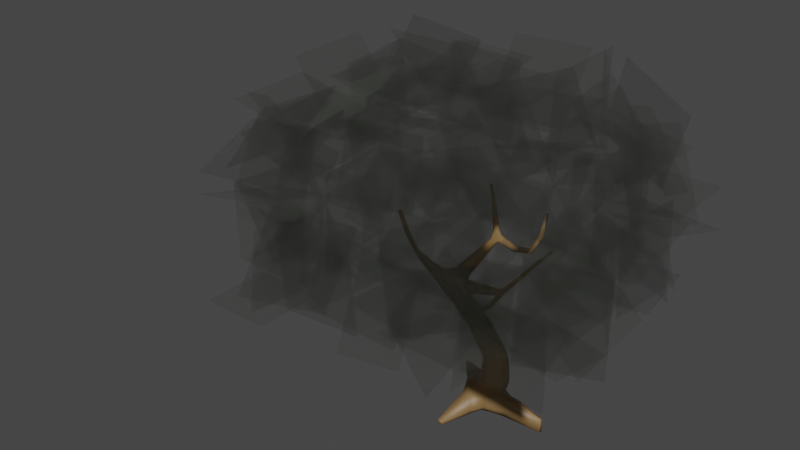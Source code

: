 # Source: Trees.blend  (saved by Blender 3.1.7; exported with 4.5.12 LTS)
import bpy
from mathutils import Matrix  # noqa: F401  (used for matrix-valued properties, if any)

bpy.ops.wm.read_factory_settings(use_empty=True)
scene = bpy.context.scene
scene.name = 'Scene'

# ---- collections
col_collection = bpy.data.collections.new('Collection'); scene.collection.children.link(col_collection)
col_instances = bpy.data.collections.new('Instances'); col_collection.children.link(col_instances)

# ---- images (referenced by path relative to the original .blend; pixels are not part of the script)
import os
ASSET_DIR = os.environ.get("B2B_ASSET_DIR", "")  # directory of the original .blend (textures are referenced by path, not embedded)
HERE = os.path.dirname(os.path.abspath(__file__))  # packed textures are extracted next to this script under _unpacked/

def load_image(name, relpath, width, height, colorspace="sRGB"):
    """Load a texture the original file referenced (path relative to the .blend, or extracted next to this script)."""
    p = next((c for c in (os.path.join(HERE, relpath), os.path.join(ASSET_DIR, relpath)) if relpath and os.path.exists(c)), "")
    if p:
        img = bpy.data.images.load(p, check_existing=True)
        img.name = name
    else:  # same state as the original file: an image datablock whose file is absent (Cycles renders it pink)
        img = bpy.data.images.new(name, width, height)
        img.source = "FILE"
        img.filepath = "//" + (relpath or name)
    img.colorspace_settings.name = colorspace
    return img
img_leaves10_png = load_image('leaves10.png', 'Textures/leaves10.png', 1024, 1024, 'sRGB')
img_leaves02_n_png = load_image('leaves02_N.png', 'leaves02_N.png', 1024, 1024, 'Non-Color')

# ---- materials (node trees are filled in below, after node groups)
mat_wood = bpy.data.materials.new('Wood')
mat_wood.use_transparent_shadow = False
mat_wood.roughness = 0.5
mat_leavespreview = bpy.data.materials.new('LeavesPreview')
mat_leavespreview.alpha_threshold = 0.0
mat_leavespreview.use_transparent_shadow = False
mat_leavespreview.line_color = (0.0, 0.0, 0.0, 1.0)

# ---- node groups
ng_leaves = bpy.data.node_groups.new('Leaves', 'GeometryNodeTree')
_s = ng_leaves.interface.new_socket(name='Geometry', in_out='OUTPUT', socket_type='NodeSocketGeometry')
_s = ng_leaves.interface.new_socket(name='Geometry', in_out='INPUT', socket_type='NodeSocketGeometry')
ng_leaves.is_modifier = True
# nodes of 'Leaves' reference scene objects; filled in after objects exist

# ---- material node trees
mat_wood.use_nodes = True; mat_wood.node_tree.nodes.clear()
_N = mat_wood.node_tree.nodes; _L = mat_wood.node_tree.links
n0 = _N.new('ShaderNodeBsdfPrincipled'); n0.name = 'Principled BSDF'; n0.location = (10, 300)
n0.distribution = 'GGX'
n0.subsurface_method = 'RANDOM_WALK_SKIN'
n0.inputs[0].default_value = (0.214, 0.1275, 0.05102, 1.0)
n0.inputs[3].default_value = 1.45
n0.inputs[27].default_value = (0.0, 0.0, 0.0, 1.0)
n0.inputs[28].default_value = 1.0
n1 = _N.new('ShaderNodeOutputMaterial'); n1.name = 'Material Output'; n1.location = (300, 300)
n2 = _N.new('ShaderNodeNormalMap'); n2.name = 'Normal Map'; n2.location = (-300, -300)
n2.label = 'Normal/Map'
n2.inputs[0].default_value = 0.0
_L.new(n0.outputs[0], n1.inputs[0])
_L.new(n2.outputs[0], n0.inputs[5])
n1.is_active_output = True
mat_leavespreview.use_nodes = True; mat_leavespreview.node_tree.nodes.clear()
_N = mat_leavespreview.node_tree.nodes; _L = mat_leavespreview.node_tree.links
n0 = _N.new('ShaderNodeOutputMaterial'); n0.name = 'Material Output'; n0.location = (300, 300)
n1 = _N.new('ShaderNodeBsdfPrincipled'); n1.name = 'Principled BSDF'; n1.location = (-25, 272)
n1.distribution = 'GGX'
n1.subsurface_method = 'RANDOM_WALK_SKIN'
n1.inputs[2].default_value = 1.0
n1.inputs[3].default_value = 1.45
n1.inputs[11].default_value = 1.01
n1.inputs[13].default_value = 0.0
n1.inputs[18].default_value = 1.0
n1.inputs[20].default_value = 0.0
n1.inputs[27].default_value = (0.0, 0.0, 0.0, 1.0)
n1.inputs[28].default_value = 1.0
n2 = _N.new('ShaderNodeMix'); n2.name = 'Mix'; n2.location = (-334, 177)
n2.data_type = 'RGBA'
n2.inputs[0].default_value = 0.1583
n2.inputs[6].default_value = (0.2332, 0.5, 0.1495, 1.0)
n3 = _N.new('ShaderNodeAttribute'); n3.name = 'Attribute'; n3.location = (-1068, -180)
n3.attribute_name = 'UVMap'
n4 = _N.new('ShaderNodeTexImage'); n4.name = 'Image Texture'; n4.location = (-747, -80)
n4.image = img_leaves10_png
n5 = _N.new('ShaderNodeTexImage'); n5.name = 'Image Texture.001'; n5.location = (-426, -304)
n5.image = img_leaves02_n_png
_L.new(n1.outputs[0], n0.inputs[0])
_L.new(n4.outputs[0], n1.inputs[4])
_L.new(n4.outputs[0], n2.inputs[7])
_L.new(n2.outputs[2], n1.inputs[0])
_L.new(n3.outputs[1], n4.inputs[0])
_L.new(n3.outputs[1], n5.inputs[0])
n0.is_active_output = True

# ---- world
world_world = bpy.data.worlds.new('World'); scene.world = world_world
world_world.use_nodes = True; world_world.node_tree.nodes.clear()
_N = world_world.node_tree.nodes; _L = world_world.node_tree.links
n0 = _N.new('ShaderNodeOutputWorld'); n0.name = 'World Output'; n0.location = (300, 300)
n1 = _N.new('ShaderNodeBackground'); n1.name = 'Background'; n1.location = (10, 300)
n1.inputs[0].default_value = (0.05088, 0.05088, 0.05088, 1.0)
_L.new(n1.outputs[0], n0.inputs[0])
n0.is_active_output = True
world_world.color = (0.05088, 0.05088, 0.05088)
world_world.use_sun_shadow = False
world_world.sun_shadow_jitter_overblur = 0.0

# ---- meshes
me_cube = bpy.data.meshes.new('Cube')
me_cube.from_pydata([(-4.485, -3.212, -2.011), (-4.485, -3.212, 2.011), (-4.485, 3.212, -2.011), (-4.485, 3.212, 2.011), (2.928, -3.212, -2.011), (2.928, -3.212, 2.011), (2.928, 3.212, -2.011), (2.928, 3.212, 2.011), (-4.485, 0.0, -2.011), (-4.485, 0.0, 2.011), (2.928, 0.0, -2.011), (2.928, 0.0, 2.011), (-0.7785, 3.212, -2.011), (-0.7785, 3.212, 2.011), (-0.7785, -3.212, -2.011), (-0.7785, -3.212, 2.011), (-0.7785, 0.0, 2.011), (-0.7785, 0.0, -2.011), (-4.485, -3.212, 0.0), (-4.485, 3.212, 0.0), (2.928, 3.212, 0.0), (2.928, -3.212, 0.0), (2.928, 0.0, 0.0), (-4.485, 0.0, 0.0), (-0.7785, -3.212, 0.0), (-0.7785, 3.212, 0.0)], [], [(23, 9, 3, 19), (25, 13, 7, 20), (22, 11, 5, 21), (24, 15, 1, 18), (17, 10, 4, 14), (16, 9, 1, 15), (13, 3, 9, 16), (12, 6, 10, 17), (20, 7, 11, 22), (18, 1, 9, 23), (2, 12, 17, 8), (7, 13, 16, 11), (11, 16, 15, 5), (8, 17, 14, 0), (21, 5, 15, 24), (19, 3, 13, 25), (2, 19, 25, 12), (4, 21, 24, 14), (0, 18, 23, 8), (6, 20, 22, 10), (14, 24, 18, 0), (10, 22, 21, 4), (12, 25, 20, 6), (8, 23, 19, 2)])
_uv = me_cube.uv_layers.new(name='UVMap')
_uv.uv.foreach_set('vector', [0.5, 0.125, 0.625, 0.125, 0.625, 0.25, 0.5, 0.25, 0.5, 0.375, 0.625, 0.375, 0.625, 0.5, 0.5, 0.5, 0.5, 0.625, 0.625, 0.625, 0.625, 0.75, 0.5, 0.75, 0.5, 0.875, 0.625, 0.875, 0.625, 1.0, 0.5, 1.0, 0.25, 0.625, 0.375, 0.625, 0.375, 0.75, 0.25, 0.75, 0.75, 0.625, 0.875, 0.625, 0.875, 0.75, 0.75, 0.75, 0.75, 0.5, 0.875, 0.5, 0.875, 0.625, 0.75, 0.625, 0.25, 0.5, 0.375, 0.5, 0.375, 0.625, 0.25, 0.625, 0.5, 0.5, 0.625, 0.5, 0.625, 0.625, 0.5, 0.625, 0.5, 0.0, 0.625, 0.0, 0.625, 0.125, 0.5, 0.125, 0.125, 0.5, 0.25, 0.5, 0.25, 0.625, 0.125, 0.625, 0.625, 0.5, 0.75, 0.5, 0.75, 0.625, 0.625, 0.625, 0.625, 0.625, 0.75, 0.625, 0.75, 0.75, 0.625, 0.75, 0.125, 0.625, 0.25, 0.625, 0.25, 0.75, 0.125, 0.75, 0.5, 0.75, 0.625, 0.75, 0.625, 0.875, 0.5, 0.875, 0.5, 0.25, 0.625, 0.25, 0.625, 0.375, 0.5, 0.375, 0.375, 0.25, 0.5, 0.25, 0.5, 0.375, 0.375, 0.375, 0.375, 0.75, 0.5, 0.75, 0.5, 0.875, 0.375, 0.875, 0.375, 0.0, 0.5, 0.0, 0.5, 0.125, 0.375, 0.125, 0.375, 0.5, 0.5, 0.5, 0.5, 0.625, 0.375, 0.625, 0.375, 0.875, 0.5, 0.875, 0.5, 1.0, 0.375, 1.0, 0.375, 0.625, 0.5, 0.625, 0.5, 0.75, 0.375, 0.75, 0.375, 0.375, 0.5, 0.375, 0.5, 0.5, 0.375, 0.5, 0.375, 0.125, 0.5, 0.125, 0.5, 0.25, 0.375, 0.25])
me_cube.use_remesh_fix_poles = True
me_cube.use_remesh_preserve_attributes = False
me_cube.update()
me_plane_004 = bpy.data.meshes.new('Plane.004')
me_plane_004.from_pydata([(-1.637, 4.069, 0.3797), (-1.646, 4.104, 0.4279), (0.006347, 1.614, 0.5353), (-1.231, 3.091e-08, -0.3203), (0.1486, 2.914, -2.032), (-0.1013, 2.024, -0.248), (0.02034, 0.8585, 0.6421), (0.8601, 3.091e-08, -1.127), (0.0551, 3.501, -2.356), (0.1306, 3.491, -2.394), (0.1696, 3.525, -2.326), (0.09405, 3.536, -2.288), (0.2844, 2.446, -1.645), (0.4639, 2.466, -1.806), (0.3316, 2.673, -1.611), (-0.2659, 3.18, 0.5878), (-0.362, 3.323, 0.6944), (-0.2697, 3.339, 0.6113), (0.5041, 2.394, -0.9587), (0.2489, 2.307, -1.071), (0.6321, 2.589, -1.129), (0.3912, 2.47, -0.7277), (0.2413, 2.39, -0.9886), (0.323, 2.585, -1.171), (0.4871, 2.638, -0.9264), (-0.3072, 3.099, 0.4241), (0.2242, 2.05, -0.09205), (-0.2178, 1.358, 0.08735), (0.1575, 1.383, 0.2633), (0.03154, 1.759, -0.4842), (0.3178, 2.036, -1.202), (-0.9189, 3.191, 0.7389), (-0.9333, 3.19, 0.6549), (-0.9197, 3.275, 0.6516), (-0.9047, 3.275, 0.7355), (-1.662, 3.682, 0.6546), (-1.64, 3.654, 0.5769), (-1.562, 3.69, 0.5844), (-1.584, 3.718, 0.662), (0.8085, 2.493, -1.184), (0.7432, 2.664, -1.387), (0.5163, 2.876, -1.146), (0.8625, 3.497, -0.4907), (0.8363, 3.602, -0.5625), (0.9438, 3.57, -0.6311), (1.001, 3.713, -0.6082), (1.065, 3.7, -0.5211), (1.038, 3.808, -0.4965), (0.9553, 3.799, -0.5636), (0.827, 3.584, 0.1327), (0.729, 3.584, 0.1086), (0.7319, 3.685, 0.09755), (0.8299, 3.685, 0.1219), (0.7037, 4.176, 0.837), (0.6285, 4.182, 0.8268), (0.6408, 4.206, 0.7545), (0.7159, 4.199, 0.7649), (0.1945, 0.439, 0.4503), (-0.3178, 0.3941, 0.2196), (0.4334, 0.5213, -0.08484), (-0.01305, 1.371, 0.6313), (-0.4, 0.8767, 0.4475), (0.2213, 0.3539, -0.5426), (0.512, 0.3507, -0.2373), (0.2142, 3.091e-08, 0.566), (-0.2017, 3.091e-08, 0.3259), (-0.1419, 3.091e-08, 0.6273), (-0.1489, 0.373, 0.5817), (0.1375, 0.3653, 0.8599), (-0.2589, 3.091e-08, 0.1229), (-0.3336, 0.3296, -0.3347), (-0.534, 0.2947, 0.02364), (0.3679, 2.64, -1.274), (-0.3129, 3.146, 0.4039), (0.3812, 0.4111, -0.4159), (0.4939, 0.1315, -0.06792), (0.3566, 0.5121, -0.274), (0.3476, 0.4239, 0.264), (0.3778, 3.091e-08, 0.08318), (0.131, 3.091e-08, -0.4938), (0.2452, 3.091e-08, -0.374), (0.1355, 0.146, -0.557), (0.03937, 3.091e-08, 0.4309), (0.1644, 3.091e-08, 0.1078), (-0.2844, 3.091e-08, -0.1294), (-0.2101, 0.5342, -0.2974), (-0.09065, 0.5052, -0.4148), (0.1138, 0.6956, -0.1454), (-0.3528, 3.16, 0.6008), (0.4749, 1.987, -1.087), (-0.2809, 0.5785, 0.00136), (-0.3093, 0.1319, -0.3973), (-0.2356, 3.2, 0.3906), (-0.3147, 0.1383, 0.2249), (-0.345, 0.4024, -0.1268), (-1.696, 4.117, 0.428), (-0.4342, 3.148, 0.5738), (0.0603, 3.967, -2.56), (-0.4398, 3.203, 0.5169), (-0.2947, 3.195, 0.3927), (-0.3079, 3.335, 0.5852), (0.7117, 2.481, -1.1), (-0.2093, 3.204, 0.4495), (-0.4101, 3.201, 0.633), (-0.4187, 3.256, 0.5386), (0.2499, 2.171, -1.173), (-0.3488, 3.305, 0.5725), (0.571, 2.466, -1.005), (-0.2468, 3.204, 0.5569), (0.2968, 2.23, -1.431), (0.3839, 2.243, -1.56), (0.9915, 3.568, -0.5782), (0.6122, 2.2, -0.9795), (0.6242, 2.329, -1.447), (0.5998, 2.046, -1.023), (0.5726, 2.489, -1.004), (0.4664, 2.627, -1.149), (0.2751, 2.461, -1.168), (0.3101, 2.475, -1.417), (0.3813, 2.612, -1.452), (0.1377, 3.969, -2.567), (0.523, 2.645, -1.526), (0.5534, 2.525, -1.739), (0.1414, 3.996, -2.498), (0.8094, 2.569, -1.3), (0.07536, 4.01, -2.507), (-0.4364, 4.646, 1.784), (0.9267, 3.487, -0.4953), (1.563, 4.497, -1.163), (-0.4729, 4.644, 1.767), (0.8966, 3.626, -0.604), (1.052, 3.704, -0.5873), (0.9778, 3.77, -0.6099), (-1.739, 4.078, 0.4141), (0.9883, 3.816, -0.5205), (1.066, 3.759, -0.4979), (0.9736, 3.651, -0.3289), (0.9502, 3.732, -0.3556), (0.8295, 3.689, -0.3224), (-1.692, 4.06, 0.3572), (0.9409, 3.581, -0.3489), (0.8305, 3.577, -0.497), (-0.4557, 4.67, 1.737), (-0.4165, 4.661, 1.752), (1.606, 4.517, -1.097), (1.66, 4.459, -1.114), (1.637, 4.427, -1.164), (0.756, 4.754, 0.8733), (0.7108, 4.762, 0.8515), (0.6879, 4.757, 0.8965), (0.7321, 4.762, 0.9142), (0.8568, 0.155, -1.139), (0.9154, 0.1772, -1.094), (-0.03039, 0.3012, 1.562), (-0.09442, 0.3229, 1.554), (-0.1245, 2.061e-08, 1.554), (-0.06133, 3.091e-08, 1.585), (-1.282, 0.1053, -0.1931), (-1.272, 0.1382, -0.2948), (-1.299, 0.06663, -0.3108), (-1.258, 3.091e-08, -0.2584), (0.1564, 3.028, -2.141), (0.2319, 3.054, -2.126), (0.2062, 3.091, -2.058), (0.1309, 3.065, -2.073), (0.1622, 3.086, -2.048), (0.2007, 3.03, -2.149), (0.237, 3.082, -2.091), (0.0864, 3.49, -2.386), (0.1627, 3.506, -2.366), (0.1383, 3.536, -2.296), (0.06197, 3.522, -2.316), (0.3471, 2.472, -1.798), (0.5883, 2.616, -1.629), (0.4329, 2.702, -1.649), (0.29, 2.516, -1.572), (0.446, 2.759, -1.804), (-0.3172, 3.255, 0.6615), (-0.3711, 3.341, 0.6559), (0.2749, 2.439, -0.752), (0.3658, 2.36, -0.9813), (-0.3631, 1.588, 0.361), (-0.205, 1.631, 0.4963), (-0.3661, 1.439, 0.2342), (0.000717, 1.334, 0.1185), (0.132, 1.473, 0.4621), (0.08317, 2.147, -0.2401), (-0.05621, 1.928, -0.4709), (0.2075, 1.722, -0.4355), (0.3391, 1.911, -0.1743), (0.4626, 2.28, -0.7658), (0.3464, 1.775, -0.3162), (-0.4004, 3.136, 0.5235), (-0.3968, 3.248, 0.6199), (-0.9314, 3.177, 0.6978), (-0.9307, 3.233, 0.6395), (-0.9098, 3.289, 0.693), (-0.9092, 3.233, 0.7512), (-1.414, 3.342, 0.7884), (-1.421, 3.327, 0.7456), (-1.383, 3.368, 0.687), (-1.353, 3.421, 0.74), (-1.39, 3.38, 0.8), (-1.409, 3.334, 0.7036), (-1.359, 3.405, 0.6982), (-1.365, 3.413, 0.7831), (-1.664, 3.663, 0.6142), (-1.598, 3.667, 0.5678), (-1.56, 3.71, 0.6245), (-1.627, 3.706, 0.671), (0.732, 2.602, -1.013), (0.5802, 2.548, -0.9591), (0.5596, 2.784, -1.031), (0.4421, 2.758, -1.21), (0.6602, 2.876, -1.201), (0.7707, 2.69, -1.415), (0.5857, 2.685, -0.9604), (0.5978, 2.947, -1.059), (0.7565, 2.851, -1.258), (0.9898, 3.52, -0.5178), (1.617, 4.468, -1.186), (0.8588, 3.583, -0.3931), (0.7773, 3.567, 0.1232), (0.7142, 3.635, 0.09909), (0.7813, 3.702, 0.1081), (0.8447, 3.635, 0.1315), (0.7192, 3.737, 0.6041), (0.6699, 3.726, 0.6078), (0.6163, 3.778, 0.5583), (0.6876, 3.826, 0.5274), (0.7406, 3.774, 0.5779), (0.6251, 3.739, 0.5874), (0.6387, 3.814, 0.5291), (0.7319, 3.812, 0.5457), (0.6641, 4.175, 0.844), (0.6223, 4.196, 0.789), (0.6804, 4.207, 0.7477), (0.7223, 4.186, 0.8025), (-0.2294, 0.873, 0.6197), (-0.06992, 0.4523, 0.427), (-0.3713, 0.8907, 0.2013), (-0.1502, 0.7374, -0.1084), (0.04718, 0.9179, 0.04378), (0.1887, 0.9134, 0.471), (-0.2064, 0.9611, 0.03475), (0.2234, 0.9163, 0.2248), (-0.3977, 1.362, 0.4448), (0.9329, 3.091e-08, -1.082), (0.4407, 3.091e-08, -0.1949), (-0.1856, 0.2233, 0.7754), (0.004987, 0.4122, 0.8226), (0.173, 0.3576, 0.6013), (0.2906, 0.1939, 0.4881), (-0.4811, 3.091e-08, 0.02853), (-0.2617, 3.091e-08, -0.3384), (-0.6031, 0.1178, 0.05245), (-1.256, 0.01302, -0.1979), (0.8989, 3.091e-08, -1.113), (-0.235, 1.387, 0.5966), (-0.01439, 0.4122, 0.5454)], [], [(76, 74, 62), (63, 76, 59), (75, 77, 64), (63, 77, 75), (78, 75, 64), (248, 75, 78), (79, 80, 254), (64, 83, 78), (83, 82, 69), (78, 83, 248), (69, 84, 83), (83, 80, 248), (86, 85, 241), (241, 87, 86), (76, 87, 59), (62, 87, 76), (77, 252, 64), (69, 82, 65), (96, 192, 88), (69, 65, 93), (90, 94, 58), (241, 94, 90), (70, 94, 85), (15, 103, 88), (193, 103, 177), (171, 8, 164), (12, 110, 109), (13, 110, 172), (109, 110, 30), (10, 170, 167), (169, 166, 9), (11, 164, 165), (170, 165, 163), (121, 119, 116), (116, 20, 40), (169, 167, 162), (8, 161, 4), (166, 161, 168), (119, 118, 23), (118, 175, 12), (159, 3, 160), (159, 256, 157), (125, 120, 97), (257, 151, 152), (257, 152, 247), (173, 121, 40), (39, 101, 114), (101, 18, 112), (40, 122, 173), (124, 113, 122), (118, 117, 23), (109, 19, 117), (86, 91, 70), (81, 254, 91), (113, 110, 13), (113, 114, 89), (113, 30, 110), (220, 145, 146), (42, 221, 141), (0, 95, 1), (95, 139, 133), (101, 107, 20), (136, 135, 137), (140, 46, 136), (138, 141, 221), (137, 48, 138), (108, 102, 17), (102, 92, 100), (100, 99, 106), (132, 43, 48), (45, 130, 132), (131, 46, 111), (111, 44, 45), (42, 140, 221), (127, 219, 140), (98, 104, 73), (73, 25, 192), (106, 104, 193), (99, 104, 106), (97, 9, 168), (120, 10, 169), (123, 11, 170), (97, 171, 125), (4, 172, 12), (176, 174, 173), (174, 119, 121), (14, 175, 119), (14, 174, 163), (166, 172, 161), (176, 122, 162), (166, 122, 13), (167, 163, 176), (4, 175, 164), (165, 175, 14), (178, 193, 16), (129, 177, 126), (126, 177, 15), (142, 178, 129), (129, 178, 16), (143, 100, 142), (142, 100, 106), (126, 108, 143), (143, 108, 17), (21, 180, 18), (22, 180, 179), (117, 19, 22), (24, 115, 20), (23, 117, 73), (24, 116, 92), (21, 115, 108), (25, 179, 88), (15, 179, 21), (25, 73, 22), (99, 92, 23), (102, 108, 24), (186, 2, 26), (186, 181, 182), (5, 183, 181), (28, 184, 188), (29, 183, 187), (29, 188, 27), (189, 26, 185), (191, 185, 28), (186, 26, 190), (19, 187, 5), (112, 191, 114), (190, 189, 112), (180, 190, 18), (180, 19, 186), (105, 29, 187), (114, 188, 89), (30, 188, 29), (98, 192, 32), (31, 96, 88), (196, 104, 33), (34, 104, 196), (197, 193, 34), (197, 88, 103), (32, 96, 194), (195, 33, 98), (203, 194, 199), (198, 194, 31), (204, 195, 200), (200, 32, 203), (201, 34, 196), (201, 33, 204), (202, 31, 197), (205, 197, 34), (35, 199, 198), (36, 199, 206), (36, 200, 203), (37, 200, 207), (208, 204, 37), (38, 201, 208), (209, 205, 38), (35, 202, 209), (133, 36, 206), (133, 206, 35), (0, 207, 139), (0, 208, 37), (133, 209, 95), (95, 38, 1), (210, 107, 101), (218, 124, 215), (42, 210, 127), (42, 212, 216), (43, 214, 217), (217, 214, 41), (44, 124, 218), (219, 127, 39), (43, 212, 141), (44, 214, 130), (219, 124, 111), (46, 131, 146), (220, 146, 45), (144, 135, 145), (145, 135, 46), (128, 134, 144), (144, 134, 47), (220, 132, 128), (128, 132, 48), (50, 140, 222), (50, 138, 221), (51, 138, 223), (51, 137, 138), (52, 137, 224), (52, 136, 137), (49, 136, 225), (231, 222, 227), (226, 222, 49), (232, 223, 228), (231, 223, 50), (233, 224, 229), (232, 224, 51), (226, 225, 230), (233, 225, 52), (53, 227, 226), (54, 227, 234), (54, 228, 231), (55, 229, 232), (56, 229, 236), (56, 230, 233), (53, 230, 237), (55, 228, 235), (149, 234, 150), (150, 234, 53), (148, 235, 149), (149, 235, 54), (147, 236, 148), (148, 236, 55), (150, 237, 147), (147, 237, 56), (6, 239, 57), (238, 61, 239), (244, 90, 240), (90, 58, 61), (242, 241, 244), (245, 87, 242), (243, 57, 77), (245, 77, 59), (238, 6, 60), (183, 244, 240), (27, 184, 244), (245, 242, 184), (185, 245, 28), (60, 243, 185), (2, 258, 60), (181, 258, 182), (246, 238, 258), (183, 246, 181), (183, 61, 246), (80, 7, 257), (80, 247, 248), (81, 7, 79), (74, 151, 62), (75, 152, 63), (249, 67, 93), (93, 65, 66), (250, 251, 259), (259, 57, 239), (67, 239, 58), (252, 251, 68), (251, 252, 57), (67, 249, 155), (155, 82, 156), (156, 82, 64), (153, 250, 154), (154, 250, 67), (156, 252, 153), (153, 252, 68), (3, 84, 160), (253, 84, 69), (3, 91, 254), (253, 93, 255), (71, 93, 58), (256, 160, 253), (158, 91, 159), (157, 94, 158), (158, 94, 70), (256, 255, 157), (157, 255, 71), (63, 74, 76), (63, 59, 77), (64, 82, 83), (254, 80, 84), (83, 84, 80), (70, 85, 86), (62, 86, 87), (57, 252, 77), (241, 85, 94), (15, 177, 103), (11, 171, 164), (12, 172, 110), (10, 167, 169), (9, 166, 168), (8, 4, 164), (170, 163, 167), (170, 11, 165), (121, 116, 40), (116, 119, 23), (169, 162, 166), (8, 168, 161), (118, 119, 175), (157, 158, 159), (159, 160, 256), (123, 120, 125), (153, 154, 156), (154, 155, 156), (7, 151, 257), (101, 20, 115), (101, 115, 18), (114, 101, 112), (40, 124, 122), (124, 39, 113), (113, 13, 122), (118, 109, 117), (118, 12, 109), (109, 30, 105), (109, 105, 19), (47, 137, 135), (147, 148, 150), (148, 149, 150), (86, 81, 91), (86, 62, 81), (81, 79, 254), (113, 39, 114), (113, 89, 30), (128, 144, 220), (144, 145, 220), (0, 139, 95), (40, 215, 124), (143, 142, 126), (142, 129, 126), (136, 46, 135), (140, 219, 46), (138, 48, 43), (138, 43, 141), (137, 134, 48), (137, 47, 134), (192, 25, 88), (17, 102, 100), (100, 92, 99), (132, 130, 43), (45, 44, 130), (131, 111, 45), (46, 219, 111), (42, 127, 140), (98, 73, 192), (73, 104, 99), (97, 120, 9), (97, 168, 8), (120, 123, 10), (120, 169, 9), (123, 125, 11), (123, 170, 10), (97, 8, 171), (125, 171, 11), (176, 173, 122), (174, 14, 119), (173, 174, 121), (175, 4, 12), (176, 163, 174), (166, 13, 172), (4, 161, 172), (167, 176, 162), (166, 162, 122), (165, 14, 163), (165, 164, 175), (16, 193, 177), (178, 106, 193), (129, 16, 177), (142, 106, 178), (143, 17, 100), (126, 15, 108), (21, 179, 180), (22, 19, 180), (24, 20, 116), (115, 21, 18), (22, 73, 117), (23, 92, 116), (24, 108, 115), (25, 22, 179), (15, 88, 179), (99, 23, 73), (102, 24, 92), (15, 21, 108), (186, 182, 2), (186, 5, 181), (27, 188, 184), (26, 2, 185), (29, 27, 183), (187, 183, 5), (191, 28, 188), (191, 189, 185), (186, 19, 5), (114, 191, 188), (190, 26, 189), (112, 189, 191), (190, 180, 186), (105, 30, 29), (19, 105, 187), (30, 89, 188), (112, 18, 190), (32, 192, 96), (33, 104, 98), (34, 193, 104), (197, 103, 193), (197, 31, 88), (194, 96, 31), (195, 98, 32), (203, 32, 194), (198, 199, 194), (204, 33, 195), (200, 195, 32), (201, 205, 34), (201, 196, 33), (202, 198, 31), (205, 202, 197), (35, 206, 199), (36, 203, 199), (36, 207, 200), (37, 204, 200), (208, 201, 204), (38, 205, 201), (209, 202, 205), (35, 198, 202), (133, 139, 36), (0, 37, 207), (139, 207, 36), (1, 38, 208), (0, 1, 208), (133, 35, 209), (95, 209, 38), (216, 211, 210), (210, 211, 107), (39, 210, 101), (39, 127, 210), (42, 216, 210), (43, 217, 212), (217, 41, 212), (44, 218, 214), (42, 141, 212), (43, 130, 214), (219, 39, 124), (44, 111, 124), (45, 146, 131), (145, 46, 146), (144, 47, 135), (128, 48, 134), (220, 45, 132), (49, 222, 140), (50, 221, 140), (50, 223, 138), (51, 224, 137), (52, 225, 136), (49, 140, 136), (231, 50, 222), (226, 227, 222), (232, 51, 223), (231, 228, 223), (233, 52, 224), (232, 229, 224), (226, 49, 225), (233, 230, 225), (53, 234, 227), (54, 231, 227), (55, 232, 228), (55, 236, 229), (56, 233, 229), (56, 237, 230), (53, 226, 230), (54, 235, 228), (149, 54, 234), (148, 55, 235), (147, 56, 236), (150, 53, 237), (6, 238, 239), (61, 58, 239), (240, 90, 61), (244, 241, 90), (245, 59, 87), (241, 242, 87), (245, 243, 77), (243, 6, 57), (61, 183, 240), (183, 27, 244), (28, 245, 184), (244, 184, 242), (185, 243, 245), (60, 6, 243), (2, 182, 258), (181, 246, 258), (246, 61, 238), (60, 258, 238), (185, 2, 60), (80, 79, 7), (80, 257, 247), (81, 62, 151), (81, 151, 7), (74, 63, 152), (74, 152, 151), (75, 248, 247), (75, 247, 152), (66, 65, 82), (249, 93, 66), (67, 58, 93), (67, 250, 259), (250, 68, 251), (259, 251, 57), (67, 259, 239), (66, 155, 249), (155, 66, 82), (154, 67, 155), (153, 68, 250), (156, 64, 252), (253, 160, 84), (3, 254, 84), (71, 58, 94), (253, 69, 93), (71, 255, 93), (158, 70, 91), (3, 159, 91), (157, 71, 94), (256, 253, 255)])
me_plane_004.polygons.foreach_set('use_smooth', [True] * 504)
_uv = me_plane_004.uv_layers.new(name='UVMap')
_uv.uv.foreach_set('vector', [0.0, 0.0, 0.0, 0.0, 0.0, 0.0, 0.0, 0.0, 0.0, 0.0, 0.0, 0.0, 0.0, 0.0, 0.0, 0.0, 0.0, 0.0, 0.0, 0.0, 0.0, 0.0, 0.0, 0.0, 0.0, 0.0, 0.0, 0.0, 0.0, 0.0, 0.0, 0.0, 0.0, 0.0, 0.0, 0.0, 0.0, 0.0, 0.0, 0.0, 0.0, 0.0, 0.0, 0.0, 0.0, 0.0, 0.0, 0.0, 0.0, 0.0, 0.0, 0.0, 0.0, 0.0, 0.0, 0.0, 0.0, 0.0, 0.0, 0.0, 0.0, 0.0, 0.0, 0.0, 0.0, 0.0, 0.0, 0.0, 0.0, 0.0, 0.0, 0.0, 0.0, 0.0, 0.0, 0.0, 0.0, 0.0, 0.0, 0.0, 0.0, 0.0, 0.0, 0.0, 0.0, 0.0, 0.0, 0.0, 0.0, 0.0, 0.0, 0.0, 0.0, 0.0, 0.0, 0.0, 0.0, 0.0, 0.0, 0.0, 0.0, 0.0, 0.0, 0.0, 0.0, 0.0, 0.0, 0.0, 0.0, 0.0, 0.0, 0.0, 0.0, 0.0, 0.0, 0.0, 0.0, 0.0, 0.0, 0.0, 0.0, 0.0, 0.0, 0.0, 0.0, 0.0, 0.0, 0.0, 0.0, 0.0, 0.0, 0.0, 0.0, 0.0, 0.0, 0.0, 0.0, 0.0, 0.0, 0.0, 0.0, 0.0, 0.0, 0.0, 0.0, 0.0, 0.0, 0.0, 0.0, 0.0, 0.0, 0.0, 0.0, 0.0, 0.0, 0.0, 0.0, 0.0, 0.0, 0.0, 0.0, 0.0, 0.0, 0.0, 0.0, 0.0, 0.0, 0.0, 0.0, 0.0, 0.0, 0.0, 0.0, 0.0, 0.0, 0.0, 0.0, 0.0, 0.0, 0.0, 0.0, 0.0, 0.0, 0.0, 0.0, 0.0, 0.0, 0.0, 0.0, 0.0, 0.0, 0.0, 0.0, 0.0, 0.0, 0.0, 0.0, 0.0, 0.0, 0.0, 0.0, 0.0, 0.0, 0.0, 0.0, 0.0, 0.0, 0.0, 0.0, 0.0, 0.0, 0.0, 0.0, 0.0, 0.0, 0.0, 0.0, 0.0, 0.0, 0.0, 0.0, 0.0, 0.0, 0.0, 0.0, 0.0, 0.0, 0.0, 0.0, 0.0, 0.0, 0.0, 0.0, 0.0, 0.0, 0.0, 0.0, 0.0, 0.0, 0.0, 0.0, 0.0, 0.0, 0.0, 0.0, 0.0, 0.0, 0.0, 0.0, 0.0, 0.0, 0.0, 0.0, 0.0, 0.0, 0.0, 0.0, 0.0, 0.0, 0.0, 0.0, 0.0, 0.0, 0.0, 0.0, 0.0, 0.0, 0.0, 0.0, 0.0, 0.0, 0.0, 0.0, 0.0, 0.0, 0.0, 0.0, 0.0, 0.0, 0.0, 0.0, 0.0, 0.0, 0.0, 0.0, 0.0, 0.0, 0.0, 0.0, 0.0, 0.0, 0.0, 0.0, 0.0, 0.0, 0.0, 0.0, 0.0, 0.0, 0.0, 0.0, 0.0, 0.0, 0.0, 0.0, 0.0, 0.0, 0.0, 0.0, 0.0, 0.0, 0.0, 0.0, 0.0, 0.0, 0.0, 0.0, 0.0, 0.0, 0.0, 0.0, 0.0, 0.0, 0.0, 0.0, 0.0, 0.0, 0.0, 0.0, 0.0, 0.0, 0.0, 0.0, 0.0, 0.0, 0.0, 0.0, 0.0, 0.0, 0.0, 0.0, 0.0, 0.0, 0.0, 0.0, 0.0, 0.0, 0.0, 0.0, 0.0, 0.0, 0.0, 0.0, 0.0, 0.0, 0.0, 0.0, 0.0, 0.0, 0.0, 0.0, 0.0, 0.0, 0.0, 0.0, 0.0, 0.0, 0.0, 0.0, 0.0, 0.0, 0.0, 0.0, 0.0, 0.0, 0.0, 0.0, 0.0, 0.0, 0.0, 0.0, 0.0, 0.0, 0.0, 0.0, 0.0, 0.0, 0.0, 0.0, 0.0, 0.0, 0.0, 0.0, 0.0, 0.0, 0.0, 0.0, 0.0, 0.0, 0.0, 0.0, 0.0, 0.0, 0.0, 0.0, 0.0, 0.0, 0.0, 0.0, 0.0, 0.0, 0.0, 0.0, 0.0, 0.0, 0.0, 0.0, 0.0, 0.0, 0.0, 0.0, 0.0, 0.0, 0.0, 0.0, 0.0, 0.0, 0.0, 0.0, 0.0, 0.0, 0.0, 0.0, 0.0, 0.0, 0.0, 0.0, 0.0, 0.0, 0.0, 0.0, 0.0, 0.0, 0.0, 0.0, 0.0, 0.0, 0.0, 0.0, 0.0, 0.0, 0.0, 0.0, 0.0, 0.0, 0.0, 0.0, 0.0, 0.0, 0.0, 0.0, 0.0, 0.0, 0.0, 0.0, 0.0, 0.0, 0.0, 0.0, 0.0, 0.0, 0.0, 0.0, 0.0, 0.0, 0.0, 0.0, 0.0, 0.0, 0.0, 0.0, 0.0, 0.0, 0.0, 0.0, 0.0, 0.0, 0.0, 0.0, 0.0, 0.0, 0.0, 0.0, 0.0, 0.0, 0.0, 0.0, 0.0, 0.0, 0.0, 0.0, 0.0, 0.0, 0.0, 0.0, 0.0, 0.0, 0.0, 0.0, 0.0, 0.0, 0.0, 0.0, 0.0, 0.0, 0.0, 0.0, 0.0, 0.0, 0.0, 0.0, 0.0, 0.0, 0.0, 0.0, 0.0, 0.0, 0.0, 0.0, 0.0, 0.0, 0.0, 0.0, 0.0, 0.0, 0.0, 0.0, 0.0, 0.0, 0.0, 0.0, 0.0, 0.0, 0.0, 0.0, 0.0, 0.0, 0.0, 0.0, 0.0, 0.0, 0.0, 0.0, 0.0, 0.0, 0.0, 0.0, 0.0, 0.0, 0.0, 0.0, 0.0, 0.0, 0.0, 0.0, 0.0, 0.0, 0.0, 0.0, 0.0, 0.0, 0.0, 0.0, 0.0, 0.0, 0.0, 0.0, 0.0, 0.0, 0.0, 0.0, 0.0, 0.0, 0.0, 0.0, 0.0, 0.0, 0.0, 0.0, 0.0, 0.0, 0.0, 0.0, 0.0, 0.0, 0.0, 0.0, 0.0, 0.0, 0.0, 0.0, 0.0, 0.0, 0.0, 0.0, 0.0, 0.0, 0.0, 0.0, 0.0, 0.0, 0.0, 0.0, 0.0, 0.0, 0.0, 0.0, 0.0, 0.0, 0.0, 0.0, 0.0, 0.0, 0.0, 0.0, 0.0, 0.0, 0.0, 0.0, 0.0, 0.0, 0.0, 0.0, 0.0, 0.0, 0.0, 0.0, 0.0, 0.0, 0.0, 0.0, 0.0, 0.0, 0.0, 0.0, 0.0, 0.0, 0.0, 0.0, 0.0, 0.0, 0.0, 0.0, 0.0, 0.0, 0.0, 0.0, 0.0, 0.0, 0.0, 0.0, 0.0, 0.0, 0.0, 0.0, 0.0, 0.0, 0.0, 0.0, 0.0, 0.0, 0.0, 0.0, 0.0, 0.0, 0.0, 0.0, 0.0, 0.0, 0.0, 0.0, 0.0, 0.0, 0.0, 0.0, 0.0, 0.0, 0.0, 0.0, 0.0, 0.0, 0.0, 0.0, 0.0, 0.0, 0.0, 0.0, 0.0, 0.0, 0.0, 0.0, 0.0, 0.0, 0.0, 0.0, 0.0, 0.0, 0.0, 0.0, 0.0, 0.0, 0.0, 0.0, 0.0, 0.0, 0.0, 0.0, 0.0, 0.0, 0.0, 0.0, 0.0, 0.0, 0.0, 0.0, 0.0, 0.0, 0.0, 0.0, 0.0, 0.0, 0.0, 0.0, 0.0, 0.0, 0.0, 0.0, 0.0, 0.0, 0.0, 0.0, 0.0, 0.0, 0.0, 0.0, 0.0, 0.0, 0.0, 0.0, 0.0, 0.0, 0.0, 0.0, 0.0, 0.0, 0.0, 0.0, 0.0, 0.0, 0.0, 0.0, 0.0, 0.0, 0.0, 0.0, 0.0, 0.0, 0.0, 0.0, 0.0, 0.0, 0.0, 0.0, 0.0, 0.0, 0.0, 0.0, 0.0, 0.0, 0.0, 0.0, 0.0, 0.0, 0.0, 0.0, 0.0, 0.0, 0.0, 0.0, 0.0, 0.0, 0.0, 0.0, 0.0, 0.0, 0.0, 0.0, 0.0, 0.0, 0.0, 0.0, 0.0, 0.0, 0.0, 0.0, 0.0, 0.0, 0.0, 0.0, 0.0, 0.0, 0.0, 0.0, 0.0, 0.0, 0.0, 0.0, 0.0, 0.0, 0.0, 0.0, 0.0, 0.0, 0.0, 0.0, 0.0, 0.0, 0.0, 0.0, 0.0, 0.0, 0.0, 0.0, 0.0, 0.0, 0.0, 0.0, 0.0, 0.0, 0.0, 0.0, 0.0, 0.0, 0.0, 0.0, 0.0, 0.0, 0.0, 0.0, 0.0, 0.0, 0.0, 0.0, 0.0, 0.0, 0.0, 0.0, 0.0, 0.0, 0.0, 0.0, 0.0, 0.0, 0.0, 0.0, 0.0, 0.0, 0.0, 0.0, 0.0, 0.0, 0.0, 0.0, 0.0, 0.0, 0.0, 0.0, 0.0, 0.0, 0.0, 0.0, 0.0, 0.0, 0.0, 0.0, 0.0, 0.0, 0.0, 0.0, 0.0, 0.0, 0.0, 0.0, 0.0, 0.0, 0.0, 0.0, 0.0, 0.0, 0.0, 0.0, 0.0, 0.0, 0.0, 0.0, 0.0, 0.0, 0.0, 0.0, 0.0, 0.0, 0.0, 0.0, 0.0, 0.0, 0.0, 0.0, 0.0, 0.0, 0.0, 0.0, 0.0, 0.0, 0.0, 0.0, 0.0, 0.0, 0.0, 0.0, 0.0, 0.0, 0.0, 0.0, 0.0, 0.0, 0.0, 0.0, 0.0, 0.0, 0.0, 0.0, 0.0, 0.0, 0.0, 0.0, 0.0, 0.0, 0.0, 0.0, 0.0, 0.0, 0.0, 0.0, 0.0, 0.0, 0.0, 0.0, 0.0, 0.0, 0.0, 0.0, 0.0, 0.0, 0.0, 0.0, 0.0, 0.0, 0.0, 0.0, 0.0, 0.0, 0.0, 0.0, 0.0, 0.0, 0.0, 0.0, 0.0, 0.0, 0.0, 0.0, 0.0, 0.0, 0.0, 0.0, 0.0, 0.0, 0.0, 0.0, 0.0, 0.0, 0.0, 0.0, 0.0, 0.0, 0.0, 0.0, 0.0, 0.0, 0.0, 0.0, 0.0, 0.0, 0.0, 0.0, 0.0, 0.0, 0.0, 0.0, 0.0, 0.0, 0.0, 0.0, 0.0, 0.0, 0.0, 0.0, 0.0, 0.0, 0.0, 0.0, 0.0, 0.0, 0.0, 0.0, 0.0, 0.0, 0.0, 0.0, 0.0, 0.0, 0.0, 0.0, 0.0, 0.0, 0.0, 0.0, 0.0, 0.0, 0.0, 0.0, 0.0, 0.0, 0.0, 0.0, 0.0, 0.0, 0.0, 0.0, 0.0, 0.0, 0.0, 0.0, 0.0, 0.0, 0.0, 0.0, 0.0, 0.0, 0.0, 0.0, 0.0, 0.0, 0.0, 0.0, 0.0, 0.0, 0.0, 0.0, 0.0, 0.0, 0.0, 0.0, 0.0, 0.0, 0.0, 0.0, 0.0, 0.0, 0.0, 0.0, 0.0, 0.0, 0.0, 0.0, 0.0, 0.0, 0.0, 0.0, 0.0, 0.0, 0.0, 0.0, 0.0, 0.0, 0.0, 0.0, 0.0, 0.0, 0.0, 0.0, 0.0, 0.0, 0.0, 0.0, 0.0, 0.0, 0.0, 0.0, 0.0, 0.0, 0.0, 0.0, 0.0, 0.0, 0.0, 0.0, 0.0, 0.0, 0.0, 0.0, 0.0, 0.0, 0.0, 0.0, 0.0, 0.0, 0.0, 0.0, 0.0, 0.0, 0.0, 0.0, 0.0, 0.0, 0.0, 0.0, 0.0, 0.0, 0.0, 0.0, 0.0, 0.0, 0.0, 0.0, 0.0, 0.0, 0.0, 0.0, 0.0, 0.0, 0.0, 0.0, 0.0, 0.0, 0.0, 0.0, 0.0, 0.0, 0.0, 0.0, 0.0, 0.0, 0.0, 0.0, 0.0, 0.0, 0.0, 0.0, 0.0, 0.0, 0.0, 0.0, 0.0, 0.0, 0.0, 0.0, 0.0, 0.0, 0.0, 0.0, 0.0, 0.0, 0.0, 0.0, 0.0, 0.0, 0.0, 0.0, 0.0, 0.0, 0.0, 0.0, 0.0, 0.0, 0.0, 0.0, 0.0, 0.0, 0.0, 0.0, 0.0, 0.0, 0.0, 0.0, 0.0, 0.0, 0.0, 0.0, 0.0, 0.0, 0.0, 0.0, 0.0, 0.0, 0.0, 0.0, 0.0, 0.0, 0.0, 0.0, 0.0, 0.0, 0.0, 0.0, 0.0, 0.0, 0.0, 0.0, 0.0, 0.0, 0.0, 0.0, 0.0, 0.0, 0.0, 0.0, 0.0, 0.0, 0.0, 0.0, 0.0, 0.0, 0.0, 0.0, 0.0, 0.0, 0.0, 0.0, 0.0, 0.0, 0.0, 0.0, 0.0, 0.0, 0.0, 0.0, 0.0, 0.0, 0.0, 0.0, 0.0, 0.0, 0.0, 0.0, 0.0, 0.0, 0.0, 0.0, 0.0, 0.0, 0.0, 0.0, 0.0, 0.0, 0.0, 0.0, 0.0, 0.0, 0.0, 0.0, 0.0, 0.0, 0.0, 0.0, 0.0, 0.0, 0.0, 0.0, 0.0, 0.0, 0.0, 0.0, 0.0, 0.0, 0.0, 0.0, 0.0, 0.0, 0.0, 0.0, 0.0, 0.0, 0.0, 0.0, 0.0, 0.0, 0.0, 0.0, 0.0, 0.0, 0.0, 0.0, 0.0, 0.0, 0.0, 0.0, 0.0, 0.0, 0.0, 0.0, 0.0, 0.0, 0.0, 0.0, 0.0, 0.0, 0.0, 0.0, 0.0, 0.0, 0.0, 0.0, 0.0, 0.0, 0.0, 0.0, 0.0, 0.0, 0.0, 0.0, 0.0, 0.0, 0.0, 0.0, 0.0, 0.0, 0.0, 0.0, 0.0, 0.0, 0.0, 0.0, 0.0, 0.0, 0.0, 0.0, 0.0, 0.0, 0.0, 0.0, 0.0, 0.0, 0.0, 0.0, 0.0, 0.0, 0.0, 0.0, 0.0, 0.0, 0.0, 0.0, 0.0, 0.0, 0.0, 0.0, 0.0, 0.0, 0.0, 0.0, 0.0, 0.0, 0.0, 0.0, 0.0, 0.0, 0.0, 0.0, 0.0, 0.0, 0.0, 0.0, 0.0, 0.0, 0.0, 0.0, 0.0, 0.0, 0.0, 0.0, 0.0, 0.0, 0.0, 0.0, 0.0, 0.0, 0.0, 0.0, 0.0, 0.0, 0.0, 0.0, 0.0, 0.0, 0.0, 0.0, 0.0, 0.0, 0.0, 0.0, 0.0, 0.0, 0.0, 0.0, 0.0, 0.0, 0.0, 0.0, 0.0, 0.0, 0.0, 0.0, 0.0, 0.0, 0.0, 0.0, 0.0, 0.0, 0.0, 0.0, 0.0, 0.0, 0.0, 0.0, 0.0, 0.0, 0.0, 0.0, 0.0, 0.0, 0.0, 0.0, 0.0, 0.0, 0.0, 0.0, 0.0, 0.0, 0.0, 0.0, 0.0, 0.0, 0.0, 0.0, 0.0, 0.0, 0.0, 0.0, 0.0, 0.0, 0.0, 0.0, 0.0, 0.0, 0.0, 0.0, 0.0, 0.0, 0.0, 0.0, 0.0, 0.0, 0.0, 0.0, 0.0, 0.0, 0.0, 0.0, 0.0, 0.0, 0.0, 0.0, 0.0, 0.0, 0.0, 0.0, 0.0, 0.0, 0.0, 0.0, 0.0, 0.0, 0.0, 0.0, 0.0, 0.0, 0.0, 0.0, 0.0, 0.0, 0.0, 0.0, 0.0, 0.0, 0.0, 0.0, 0.0, 0.0, 0.0, 0.0, 0.0, 0.0, 0.0, 0.0, 0.0, 0.0, 0.0, 0.0, 0.0, 0.0, 0.0, 0.0, 0.0, 0.0, 0.0, 0.0, 0.0, 0.0, 0.0, 0.0, 0.0, 0.0, 0.0, 0.0, 0.0, 0.0, 0.0, 0.0, 0.0, 0.0, 0.0, 0.0, 0.0, 0.0, 0.0, 0.0, 0.0, 0.0, 0.0, 0.0, 0.0, 0.0, 0.0, 0.0, 0.0, 0.0, 0.0, 0.0, 0.0, 0.0, 0.0, 0.0, 0.0, 0.0, 0.0, 0.0, 0.0, 0.0, 0.0, 0.0, 0.0, 0.0, 0.0, 0.0, 0.0, 0.0, 0.0, 0.0, 0.0, 0.0, 0.0, 0.0, 0.0, 0.0, 0.0, 0.0, 0.0, 0.0, 0.0, 0.0, 0.0, 0.0, 0.0, 0.0, 0.0, 0.0, 0.0, 0.0, 0.0, 0.0, 0.0, 0.0, 0.0, 0.0, 0.0, 0.0, 0.0, 0.0, 0.0, 0.0, 0.0, 0.0, 0.0, 0.0, 0.0, 0.0, 0.0, 0.0, 0.0, 0.0, 0.0, 0.0, 0.0, 0.0, 0.0, 0.0, 0.0, 0.0, 0.0, 0.0, 0.0, 0.0, 0.0, 0.0, 0.0, 0.0, 0.0, 0.0, 0.0, 0.0, 0.0, 0.0, 0.0, 0.0, 0.0, 0.0, 0.0, 0.0, 0.0, 0.0, 0.0, 0.0, 0.0, 0.0, 0.0, 0.0, 0.0, 0.0, 0.0, 0.0, 0.0, 0.0, 0.0, 0.0, 0.0, 0.0, 0.0, 0.0, 0.0, 0.0, 0.0, 0.0, 0.0, 0.0, 0.0, 0.0, 0.0, 0.0, 0.0, 0.0, 0.0, 0.0, 0.0, 0.0, 0.0, 0.0, 0.0, 0.0, 0.0, 0.0, 0.0, 0.0, 0.0, 0.0, 0.0, 0.0, 0.0, 0.0, 0.0, 0.0, 0.0, 0.0, 0.0, 0.0, 0.0, 0.0, 0.0, 0.0, 0.0, 0.0, 0.0, 0.0, 0.0, 0.0, 0.0, 0.0, 0.0, 0.0, 0.0, 0.0, 0.0, 0.0, 0.0, 0.0, 0.0, 0.0, 0.0, 0.0, 0.0, 0.0, 0.0, 0.0, 0.0, 0.0, 0.0, 0.0, 0.0, 0.0, 0.0, 0.0, 0.0, 0.0, 0.0, 0.0, 0.0, 0.0, 0.0, 0.0, 0.0, 0.0, 0.0, 0.0, 0.0, 0.0, 0.0, 0.0, 0.0, 0.0, 0.0, 0.0, 0.0, 0.0, 0.0, 0.0, 0.0, 0.0, 0.0, 0.0, 0.0, 0.0, 0.0, 0.0, 0.0, 0.0, 0.0, 0.0, 0.0, 0.0, 0.0, 0.0, 0.0, 0.0, 0.0, 0.0, 0.0, 0.0, 0.0, 0.0, 0.0, 0.0, 0.0, 0.0, 0.0, 0.0, 0.0, 0.0, 0.0, 0.0, 0.0, 0.0, 0.0, 0.0, 0.0, 0.0, 0.0, 0.0, 0.0, 0.0, 0.0, 0.0, 0.0, 0.0, 0.0, 0.0, 0.0, 0.0, 0.0, 0.0, 0.0, 0.0, 0.0, 0.0, 0.0, 0.0, 0.0, 0.0, 0.0, 0.0, 0.0, 0.0, 0.0, 0.0, 0.0, 0.0, 0.0, 0.0, 0.0, 0.0, 0.0, 0.0, 0.0, 0.0, 0.0, 0.0, 0.0, 0.0, 0.0, 0.0, 0.0, 0.0, 0.0, 0.0, 0.0, 0.0, 0.0, 0.0, 0.0, 0.0, 0.0, 0.0, 0.0, 0.0, 0.0, 0.0, 0.0, 0.0, 0.0, 0.0, 0.0, 0.0, 0.0, 0.0, 0.0, 0.0, 0.0, 0.0, 0.0, 0.0, 0.0, 0.0, 0.0, 0.0, 0.0, 0.0, 0.0, 0.0, 0.0, 0.0, 0.0, 0.0, 0.0, 0.0, 0.0, 0.0, 0.0, 0.0, 0.0, 0.0, 0.0, 0.0, 0.0, 0.0, 0.0, 0.0, 0.0, 0.0, 0.0, 0.0, 0.0, 0.0, 0.0, 0.0, 0.0, 0.0, 0.0, 0.0, 0.0, 0.0, 0.0, 0.0, 0.0, 0.0, 0.0, 0.0, 0.0, 0.0, 0.0, 0.0, 0.0, 0.0, 0.0, 0.0, 0.0, 0.0, 0.0, 0.0, 0.0, 0.0, 0.0, 0.0, 0.0, 0.0, 0.0, 0.0, 0.0, 0.0, 0.0, 0.0, 0.0, 0.0, 0.0, 0.0, 0.0, 0.0, 0.0, 0.0, 0.0, 0.0, 0.0, 0.0, 0.0, 0.0, 0.0, 0.0, 0.0, 0.0, 0.0, 0.0, 0.0, 0.0, 0.0, 0.0, 0.0, 0.0, 0.0, 0.0, 0.0, 0.0, 0.0, 0.0, 0.0, 0.0, 0.0, 0.0, 0.0, 0.0, 0.0, 0.0, 0.0, 0.0, 0.0, 0.0, 0.0, 0.0, 0.0, 0.0, 0.0, 0.0, 0.0, 0.0, 0.0, 0.0, 0.0, 0.0, 0.0, 0.0, 0.0, 0.0, 0.0, 0.0, 0.0, 0.0, 0.0, 0.0, 0.0, 0.0, 0.0, 0.0, 0.0, 0.0, 0.0, 0.0, 0.0, 0.0, 0.0, 0.0, 0.0, 0.0, 0.0, 0.0, 0.0, 0.0, 0.0, 0.0, 0.0, 0.0, 0.0, 0.0, 0.0, 0.0, 0.0, 0.0, 0.0, 0.0, 0.0, 0.0, 0.0, 0.0, 0.0, 0.0, 0.0, 0.0, 0.0, 0.0, 0.0, 0.0, 0.0, 0.0, 0.0, 0.0, 0.0, 0.0, 0.0, 0.0, 0.0, 0.0, 0.0, 0.0, 0.0, 0.0, 0.0, 0.0, 0.0, 0.0, 0.0, 0.0, 0.0, 0.0, 0.0, 0.0, 0.0, 0.0, 0.0, 0.0, 0.0, 0.0, 0.0, 0.0, 0.0, 0.0, 0.0, 0.0, 0.0, 0.0, 0.0, 0.0, 0.0, 0.0, 0.0, 0.0, 0.0, 0.0, 0.0, 0.0, 0.0, 0.0, 0.0, 0.0, 0.0, 0.0, 0.0, 0.0, 0.0, 0.0, 0.0, 0.0, 0.0, 0.0, 0.0, 0.0, 0.0, 0.0, 0.0, 0.0, 0.0, 0.0, 0.0, 0.0, 0.0, 0.0, 0.0, 0.0, 0.0, 0.0, 0.0, 0.0, 0.0, 0.0, 0.0, 0.0, 0.0, 0.0, 0.0, 0.0, 0.0, 0.0, 0.0, 0.0, 0.0, 0.0, 0.0, 0.0, 0.0, 0.0, 0.0, 0.0, 0.0, 0.0, 0.0, 0.0, 0.0, 0.0, 0.0, 0.0, 0.0, 0.0, 0.0, 0.0, 0.0, 0.0, 0.0, 0.0, 0.0, 0.0, 0.0, 0.0, 0.0, 0.0, 0.0, 0.0, 0.0, 0.0, 0.0, 0.0, 0.0, 0.0, 0.0, 0.0, 0.0, 0.0, 0.0, 0.0, 0.0, 0.0, 0.0, 0.0, 0.0, 0.0, 0.0, 0.0, 0.0, 0.0, 0.0, 0.0, 0.0, 0.0, 0.0, 0.0, 0.0, 0.0, 0.0, 0.0, 0.0, 0.0, 0.0, 0.0, 0.0, 0.0, 0.0, 0.0, 0.0, 0.0, 0.0, 0.0, 0.0, 0.0, 0.0, 0.0, 0.0, 0.0, 0.0, 0.0, 0.0, 0.0, 0.0, 0.0, 0.0, 0.0, 0.0, 0.0, 0.0, 0.0, 0.0, 0.0, 0.0, 0.0, 0.0, 0.0, 0.0, 0.0, 0.0, 0.0, 0.0, 0.0, 0.0, 0.0, 0.0, 0.0, 0.0, 0.0, 0.0, 0.0, 0.0, 0.0, 0.0, 0.0, 0.0, 0.0, 0.0, 0.0, 0.0, 0.0, 0.0, 0.0, 0.0, 0.0, 0.0, 0.0, 0.0, 0.0, 0.0, 0.0, 0.0, 0.0, 0.0, 0.0, 0.0, 0.0, 0.0, 0.0, 0.0, 0.0, 0.0, 0.0, 0.0, 0.0, 0.0, 0.0, 0.0, 0.0, 0.0, 0.0, 0.0, 0.0, 0.0, 0.0, 0.0, 0.0, 0.0, 0.0, 0.0, 0.0, 0.0, 0.0, 0.0, 0.0, 0.0, 0.0, 0.0, 0.0, 0.0, 0.0, 0.0, 0.0, 0.0, 0.0, 0.0, 0.0, 0.0, 0.0, 0.0, 0.0, 0.0, 0.0, 0.0, 0.0, 0.0, 0.0, 0.0, 0.0, 0.0, 0.0, 0.0, 0.0, 0.0, 0.0, 0.0, 0.0, 0.0, 0.0, 0.0, 0.0, 0.0, 0.0, 0.0, 0.0, 0.0, 0.0, 0.0, 0.0, 0.0, 0.0, 0.0, 0.0, 0.0, 0.0, 0.0, 0.0, 0.0, 0.0, 0.0, 0.0, 0.0, 0.0, 0.0, 0.0, 0.0, 0.0, 0.0, 0.0, 0.0, 0.0, 0.0, 0.0, 0.0, 0.0, 0.0, 0.0, 0.0, 0.0, 0.0, 0.0, 0.0, 0.0, 0.0, 0.0, 0.0, 0.0, 0.0, 0.0, 0.0, 0.0, 0.0, 0.0, 0.0, 0.0, 0.0, 0.0, 0.0, 0.0, 0.0, 0.0, 0.0, 0.0, 0.0, 0.0, 0.0, 0.0, 0.0, 0.0, 0.0, 0.0, 0.0, 0.0, 0.0, 0.0, 0.0, 0.0, 0.0, 0.0, 0.0, 0.0, 0.0, 0.0, 0.0, 0.0, 0.0, 0.0, 0.0, 0.0, 0.0, 0.0, 0.0, 0.0, 0.0, 0.0, 0.0, 0.0, 0.0, 0.0, 0.0, 0.0, 0.0, 0.0, 0.0, 0.0, 0.0, 0.0, 0.0, 0.0, 0.0, 0.0, 0.0, 0.0, 0.0, 0.0, 0.0, 0.0, 0.0, 0.0, 0.0, 0.0, 0.0, 0.0, 0.0, 0.0, 0.0, 0.0, 0.0, 0.0, 0.0, 0.0, 0.0, 0.0, 0.0, 0.0, 0.0, 0.0, 0.0, 0.0, 0.0, 0.0, 0.0, 0.0, 0.0, 0.0, 0.0, 0.0, 0.0, 0.0, 0.0, 0.0, 0.0, 0.0, 0.0, 0.0, 0.0, 0.0, 0.0, 0.0, 0.0, 0.0, 0.0, 0.0, 0.0, 0.0, 0.0, 0.0, 0.0, 0.0, 0.0, 0.0, 0.0, 0.0, 0.0, 0.0, 0.0, 0.0, 0.0, 0.0, 0.0, 0.0, 0.0, 0.0, 0.0, 0.0, 0.0, 0.0, 0.0, 0.0, 0.0, 0.0, 0.0, 0.0, 0.0, 0.0, 0.0, 0.0, 0.0, 0.0, 0.0, 0.0, 0.0, 0.0, 0.0, 0.0, 0.0, 0.0, 0.0, 0.0, 0.0, 0.0, 0.0, 0.0, 0.0, 0.0, 0.0, 0.0, 0.0, 0.0, 0.0, 0.0, 0.0, 0.0, 0.0, 0.0, 0.0, 0.0, 0.0, 0.0, 0.0, 0.0, 0.0, 0.0, 0.0, 0.0, 0.0, 0.0, 0.0, 0.0, 0.0, 0.0, 0.0, 0.0, 0.0, 0.0, 0.0, 0.0, 0.0, 0.0, 0.0, 0.0, 0.0, 0.0, 0.0, 0.0, 0.0, 0.0, 0.0, 0.0, 0.0, 0.0, 0.0, 0.0, 0.0, 0.0, 0.0, 0.0, 0.0, 0.0, 0.0, 0.0, 0.0, 0.0, 0.0, 0.0, 0.0, 0.0, 0.0, 0.0, 0.0, 0.0, 0.0, 0.0, 0.0, 0.0, 0.0, 0.0, 0.0, 0.0, 0.0, 0.0, 0.0, 0.0, 0.0, 0.0, 0.0, 0.0, 0.0, 0.0, 0.0, 0.0, 0.0, 0.0, 0.0, 0.0, 0.0, 0.0, 0.0, 0.0, 0.0, 0.0, 0.0, 0.0, 0.0, 0.0, 0.0, 0.0, 0.0, 0.0, 0.0, 0.0, 0.0, 0.0, 0.0, 0.0, 0.0, 0.0, 0.0, 0.0, 0.0, 0.0, 0.0, 0.0, 0.0, 0.0, 0.0, 0.0, 0.0, 0.0, 0.0, 0.0, 0.0, 0.0, 0.0, 0.0, 0.0, 0.0, 0.0, 0.0, 0.0, 0.0, 0.0, 0.0, 0.0, 0.0, 0.0, 0.0, 0.0, 0.0, 0.0, 0.0, 0.0, 0.0, 0.0, 0.0, 0.0, 0.0, 0.0, 0.0, 0.0, 0.0, 0.0, 0.0, 0.0, 0.0, 0.0, 0.0, 0.0, 0.0, 0.0, 0.0, 0.0, 0.0, 0.0, 0.0, 0.0, 0.0, 0.0, 0.0, 0.0, 0.0, 0.0, 0.0, 0.0, 0.0, 0.0, 0.0, 0.0, 0.0, 0.0, 0.0, 0.0, 0.0, 0.0, 0.0, 0.0, 0.0, 0.0, 0.0, 0.0, 0.0, 0.0, 0.0, 0.0, 0.0, 0.0, 0.0, 0.0, 0.0, 0.0, 0.0, 0.0, 0.0, 0.0, 0.0, 0.0, 0.0, 0.0, 0.0, 0.0, 0.0, 0.0, 0.0, 0.0, 0.0, 0.0, 0.0, 0.0, 0.0, 0.0, 0.0, 0.0, 0.0, 0.0, 0.0, 0.0, 0.0, 0.0, 0.0, 0.0, 0.0, 0.0, 0.0, 0.0, 0.0, 0.0, 0.0, 0.0, 0.0, 0.0, 0.0, 0.0, 0.0, 0.0, 0.0, 0.0, 0.0, 0.0, 0.0, 0.0, 0.0, 0.0, 0.0, 0.0, 0.0, 0.0, 0.0, 0.0, 0.0, 0.0, 0.0, 0.0, 0.0, 0.0, 0.0, 0.0, 0.0, 0.0, 0.0, 0.0, 0.0, 0.0, 0.0, 0.0, 0.0, 0.0, 0.0, 0.0, 0.0, 0.0, 0.0, 0.0, 0.0, 0.0, 0.0, 0.0, 0.0, 0.0, 0.0, 0.0, 0.0, 0.0, 0.0, 0.0, 0.0, 0.0, 0.0, 0.0, 0.0, 0.0, 0.0, 0.0, 0.0, 0.0, 0.0, 0.0, 0.0, 0.0, 0.0, 0.0, 0.0, 0.0, 0.0, 0.0, 0.0, 0.0, 0.0, 0.0, 0.0, 0.0, 0.0, 0.0, 0.0, 0.0, 0.0, 0.0, 0.0, 0.0, 0.0, 0.0, 0.0, 0.0, 0.0, 0.0, 0.0, 0.0, 0.0, 0.0, 0.0, 0.0, 0.0, 0.0, 0.0, 0.0, 0.0, 0.0, 0.0, 0.0, 0.0, 0.0, 0.0, 0.0, 0.0, 0.0, 0.0, 0.0, 0.0, 0.0, 0.0, 0.0, 0.0, 0.0, 0.0, 0.0, 0.0, 0.0, 0.0, 0.0, 0.0, 0.0, 0.0, 0.0, 0.0, 0.0, 0.0, 0.0, 0.0, 0.0, 0.0, 0.0, 0.0, 0.0, 0.0, 0.0, 0.0, 0.0, 0.0, 0.0, 0.0, 0.0, 0.0, 0.0, 0.0, 0.0, 0.0, 0.0, 0.0, 0.0, 0.0, 0.0, 0.0, 0.0, 0.0, 0.0, 0.0, 0.0, 0.0, 0.0, 0.0, 0.0, 0.0, 0.0, 0.0, 0.0, 0.0, 0.0, 0.0, 0.0, 0.0, 0.0, 0.0, 0.0, 0.0, 0.0, 0.0, 0.0, 0.0, 0.0, 0.0, 0.0, 0.0, 0.0, 0.0, 0.0, 0.0, 0.0, 0.0, 0.0, 0.0, 0.0, 0.0, 0.0])
me_plane_004.materials.append(mat_wood)
me_plane_004.use_remesh_fix_poles = True
me_plane_004.use_remesh_preserve_attributes = False
me_plane_004.update()
me_plane_004.normals_split_custom_set([tuple(v) for v in zip(*[iter([0.5017, 0.7579, -0.4169, 0.2944, 0.8929, -0.3406, -0.2023, 0.6257, -0.7534, 0.87, 0.4773, 0.1234, 0.5017, 0.7579, -0.4169, 0.8545, 0.5181, -0.03727, 0.9237, -0.1912, 0.3319, 0.9041, 0.1394, 0.404, 0.589, -0.7918, 0.1616, 0.87, 0.4773, 0.1234, 0.9041, 0.1394, 0.404, 0.9237, -0.1912, 0.3319, 0.5138, -0.8426, 0.1612, 0.9237, -0.1912, 0.3319, 0.589, -0.7918, 0.1616, 0.3776, -0.9112, 0.1645, 0.9237, -0.1912, 0.3319, 0.5138, -0.8426, 0.1612, -0.2648, -0.8475, -0.46, 0.0, -1.0, 9.579e-15, -0.09674, -0.8757, -0.4731, 0.589, -0.7918, 0.1616, 0.0, -1.0, -1.424e-15, 0.5138, -0.8426, 0.1612, 0.0, -1.0, -1.424e-15, 3.115e-10, -1.0, -9.16e-10, -0.2315, -0.9465, 0.2249, 0.5138, -0.8426, 0.1612, 0.0, -1.0, -1.424e-15, 0.3776, -0.9112, 0.1645, -0.2315, -0.9465, 0.2249, 0.0, -1.0, -1.031e-14, 0.0, -1.0, -1.424e-15, 0.0, -1.0, -1.424e-15, 0.0, -1.0, 9.579e-15, 0.3776, -0.9112, 0.1645, -0.2422, 0.5526, -0.7975, -0.6465, 0.5744, -0.5022, -0.4169, 0.5953, -0.6868, -0.4169, 0.5953, -0.6868, 0.2628, 0.7535, -0.6027, -0.2422, 0.5526, -0.7975, 0.5017, 0.7579, -0.4169, 0.2628, 0.7535, -0.6027, 0.8545, 0.5181, -0.03727, -0.2023, 0.6257, -0.7534, 0.2628, 0.7535, -0.6027, 0.5017, 0.7579, -0.4169, 0.9041, 0.1394, 0.404, 0.9908, -0.09353, 0.09772, 0.589, -0.7918, 0.1616, -0.2315, -0.9465, 0.2249, 3.115e-10, -1.0, -9.16e-10, -0.4597, -0.8821, 0.1025, 0.004106, -0.9664, 0.2571, -0.3452, -0.9158, -0.205, 0.1424, -0.7291, 0.6694, -0.2315, -0.9465, 0.2249, -0.4597, -0.8821, 0.1025, -0.787, -0.2697, 0.5549, -0.9319, 0.2495, -0.2632, -0.6585, 0.7428, -0.121, -0.9054, 0.1239, 0.4061, -0.4169, 0.5953, -0.6868, -0.6585, 0.7428, -0.121, -0.9319, 0.2495, -0.2632, -0.4368, 0.5339, -0.724, -0.6585, 0.7428, -0.121, -0.6465, 0.5744, -0.5022, 0.5744, -0.5265, 0.6268, 0.118, -0.1952, 0.9736, 0.1424, -0.7291, 0.6694, -0.487, 0.5924, 0.6418, 0.118, -0.1952, 0.9736, -0.004813, -0.58, 0.8146, -0.8946, 0.1402, 0.4244, -0.9491, -0.1883, -0.2527, -0.9077, 0.1049, 0.4064, -0.9304, -0.3323, -0.1545, -0.09601, -0.8134, -0.5738, -0.8809, -0.3453, -0.3236, 0.3676, -0.5401, -0.7571, -0.09601, -0.8134, -0.5738, -0.4152, -0.636, -0.6505, -0.8809, -0.3453, -0.3236, -0.09601, -0.8134, -0.5738, -0.3619, -0.7595, -0.5405, 0.9528, 0.1971, 0.2309, 0.4462, 0.4165, 0.7921, 0.9098, 0.4011, 0.1068, 0.8805, -0.1294, -0.456, 0.2646, -0.4135, -0.8712, 0.2824, -0.3756, -0.8827, -0.3246, 0.39, 0.8617, -0.9077, 0.1049, 0.4064, -0.3701, 0.5014, 0.782, 0.4462, 0.4165, 0.7921, -0.3701, 0.5014, 0.782, 0.3977, 0.6355, 0.6619, 0.06269, 0.9962, 0.06097, -0.5643, 0.8065, 0.1761, -0.00277, 0.9982, -0.05939, -0.00277, 0.9982, -0.05939, 0.4004, 0.8681, 0.2936, 0.532, 0.3252, -0.7818, 0.8805, -0.1294, -0.456, 0.9098, 0.4011, 0.1068, 0.8433, -0.02889, -0.5367, -0.9491, -0.1883, -0.2527, -0.4998, -0.4944, -0.7111, -0.8991, -0.3696, -0.2345, 0.2646, -0.4135, -0.8712, -0.4998, -0.4944, -0.7111, -0.4564, -0.4007, -0.7944, -0.5643, 0.8065, 0.1761, -0.9699, 0.2435, 0.0009562, -0.6538, 0.7023, -0.2817, -0.9699, 0.2435, 0.0009562, -0.9557, 0.1277, 0.2653, -0.9304, -0.3323, -0.1545, -0.8173, -0.05665, -0.5734, -0.2589, -0.6865, -0.6794, -0.5248, -0.8508, 0.02802, -0.8173, -0.05665, -0.5734, -0.548, -0.6275, 0.5532, -0.7452, 0.3352, 0.5764, -0.4646, 0.8556, 0.2283, 0.54, 0.2906, -0.7899, -0.6891, 0.2467, -0.6814, 0.4033, -0.671, -0.6222, -0.05156, 0.4036, -0.9135, 0.7332, 0.601, -0.3182, 0.4033, -0.671, -0.6222, 0.7332, 0.601, -0.3182, 0.8101, -0.5678, -0.1458, 0.6627, 0.6649, -0.3446, 0.06269, 0.9962, 0.06097, 0.532, 0.3252, -0.7818, 0.9136, -0.3818, 0.1396, 0.6354, -0.2841, 0.718, 0.815, -0.5772, -0.05155, 0.6354, -0.2841, 0.718, 0.624, 0.01966, 0.7812, 0.8916, 0.02822, 0.4519, 0.532, 0.3252, -0.7818, 0.8076, -0.1388, -0.5731, 0.6627, 0.6649, -0.3446, 0.9311, -0.1623, -0.3266, 0.684, -0.5907, -0.4281, 0.8076, -0.1388, -0.5731, -0.9699, 0.2435, 0.0009562, -0.9626, 0.155, -0.2223, -0.6538, 0.7023, -0.2817, -0.8809, -0.3453, -0.3236, -0.9737, 0.2204, -0.0579, -0.9626, 0.155, -0.2223, -0.2422, 0.5526, -0.7975, -0.21, -0.1064, -0.9719, -0.4368, 0.5339, -0.724, -0.493, -0.05311, -0.8684, -0.09674, -0.8757, -0.4731, -0.21, -0.1064, -0.9719, 0.684, -0.5907, -0.4281, -0.09601, -0.8134, -0.5738, 0.3676, -0.5401, -0.7571, 0.684, -0.5907, -0.4281, 0.815, -0.5772, -0.05155, 0.3082, -0.8632, -0.3998, 0.684, -0.5907, -0.4281, -0.3619, -0.7595, -0.5405, -0.09601, -0.8134, -0.5738, 0.2563, 0.2272, -0.9395, 0.974, 0.1536, 0.1664, 0.605, -0.4748, -0.6392, -0.4693, -0.5175, 0.7155, -0.6934, -0.6623, 0.2838, -0.9821, -0.05689, 0.1798, 0.6903, 0.2998, -0.6584, -0.2469, 0.9498, 0.192, 0.5743, 0.7995, 0.1762, -0.2469, 0.9498, 0.192, -0.2407, 0.1076, -0.9646, -0.9412, 0.3307, -0.06888, 0.6354, -0.2841, 0.718, 0.3002, -0.857, 0.4187, 0.4004, 0.8681, 0.2936, 0.9326, -0.1054, 0.3452, 0.7837, 0.05714, 0.6185, 0.2961, 0.8489, 0.4377, 0.5071, -0.8021, 0.3155, 0.9038, -0.3911, 0.1739, 0.9326, -0.1054, 0.3452, -0.847, 0.5211, -0.1051, -0.9821, -0.05689, 0.1798, -0.6934, -0.6623, 0.2838, 0.2961, 0.8489, 0.4377, -0.7699, 0.6111, -0.1839, -0.847, 0.5211, -0.1051, 0.9244, -0.03881, 0.3795, 0.7971, 0.6033, 0.02461, 0.7683, 0.507, -0.3908, 0.7971, 0.6033, 0.02461, 0.162, 0.914, -0.3719, 0.03195, 0.7391, -0.6728, 0.03195, 0.7391, -0.6728, -0.5095, 0.6065, -0.6104, -0.5454, 0.694, -0.4699, -0.6195, 0.1101, -0.7773, -0.8537, 0.4345, -0.2871, -0.7699, 0.6111, -0.1839, 0.05396, -0.2501, -0.9667, -0.4089, 0.4128, -0.8139, -0.6195, 0.1101, -0.7773, 0.5945, -0.603, -0.5319, 0.9038, -0.3911, 0.1739, 0.8847, -0.1735, -0.4327, 0.8847, -0.1735, -0.4327, 0.4399, 0.3408, -0.8309, 0.05396, -0.2501, -0.9667, -0.4693, -0.5175, 0.7155, 0.5071, -0.8021, 0.3155, -0.6934, -0.6623, 0.2838, 0.2766, -0.6847, 0.6743, 0.8566, -0.4478, 0.2564, 0.5071, -0.8021, 0.3155, -0.3937, 0.1177, -0.9117, -0.3272, 0.8266, -0.4578, -0.852, -0.04507, -0.5216, -0.852, -0.04507, -0.5216, -0.7888, -0.5969, -0.1469, -0.3452, -0.9158, -0.205, -0.5454, 0.694, -0.4699, -0.3272, 0.8266, -0.4578, -0.487, 0.5924, 0.6418, -0.5095, 0.6065, -0.6104, -0.3272, 0.8266, -0.4578, -0.5454, 0.694, -0.4699, -0.6891, 0.2467, -0.6814, 0.2824, -0.3756, -0.8827, -0.4564, -0.4007, -0.7944, 0.54, 0.2906, -0.7899, 0.9528, 0.1971, 0.2309, 0.8805, -0.1294, -0.456, 0.6224, 0.7031, 0.3439, -0.3246, 0.39, 0.8617, 0.4462, 0.4165, 0.7921, -0.6891, 0.2467, -0.6814, -0.8946, 0.1402, 0.4244, -0.4646, 0.8556, 0.2283, -0.8991, -0.3696, -0.2345, -0.4152, -0.636, -0.6505, -0.9304, -0.3323, -0.1545, 0.8188, 0.5739, -0.01119, 0.2393, 0.8711, 0.4289, 0.6627, 0.6649, -0.3446, 0.2393, 0.8711, 0.4289, -0.5643, 0.8065, 0.1761, 0.06269, 0.9962, 0.06097, -0.4747, 0.6479, 0.5957, -0.9557, 0.1277, 0.2653, -0.5643, 0.8065, 0.1761, -0.4747, 0.6479, 0.5957, 0.2393, 0.8711, 0.4289, 0.3977, 0.6355, 0.6619, 0.2646, -0.4135, -0.8712, -0.4152, -0.636, -0.6505, -0.4998, -0.4944, -0.7111, 0.8188, 0.5739, -0.01119, 0.8076, -0.1388, -0.5731, 0.8433, -0.02889, -0.5367, 0.2646, -0.4135, -0.8712, 0.8076, -0.1388, -0.5731, 0.3676, -0.5401, -0.7571, 0.9098, 0.4011, 0.1068, 0.3977, 0.6355, 0.6619, 0.8188, 0.5739, -0.01119, -0.8991, -0.3696, -0.2345, -0.9557, 0.1277, 0.2653, -0.9077, 0.1049, 0.4064, -0.3701, 0.5014, 0.782, -0.9557, 0.1277, 0.2653, -0.4747, 0.6479, 0.5957, -0.9833, 0.1489, -0.1048, -0.487, 0.5924, 0.6418, -0.7363, -0.3994, 0.5462, -0.8352, 0.1335, 0.5335, -0.004813, -0.58, 0.8146, 0.2098, 0.1347, 0.9684, 0.2098, 0.1347, 0.9684, -0.004813, -0.58, 0.8146, 0.5744, -0.5265, 0.6268, -0.3453, 0.8967, -0.2768, -0.9833, 0.1489, -0.1048, -0.8352, 0.1335, 0.5335, -0.8352, 0.1335, 0.5335, -0.9833, 0.1489, -0.1048, -0.7363, -0.3994, 0.5462, 0.776, 0.6201, 0.1158, 0.03195, 0.7391, -0.6728, -0.3453, 0.8967, -0.2768, -0.3453, 0.8967, -0.2768, 0.03195, 0.7391, -0.6728, -0.5454, 0.694, -0.4699, 0.2098, 0.1347, 0.9684, 0.9244, -0.03881, 0.3795, 0.776, 0.6201, 0.1158, 0.776, 0.6201, 0.1158, 0.9244, -0.03881, 0.3795, 0.7683, 0.507, -0.3908, 0.5371, -0.6406, 0.5488, -0.4667, -0.0152, 0.8843, 0.624, 0.01966, 0.7812, -0.7937, -0.5972, 0.116, -0.4667, -0.0152, 0.8843, -0.1508, -0.9183, 0.366, -0.9626, 0.155, -0.2223, -0.9737, 0.2204, -0.0579, -0.7937, -0.5972, 0.116, 0.732, 0.6637, 0.1538, 0.7404, 0.08688, 0.6666, 0.4004, 0.8681, 0.2936, -0.6538, 0.7023, -0.2817, -0.9626, 0.155, -0.2223, -0.852, -0.04507, -0.5216, 0.732, 0.6637, 0.1538, -0.00277, 0.9982, -0.05939, 0.162, 0.914, -0.3719, 0.5371, -0.6406, 0.5488, 0.7404, 0.08688, 0.6666, 0.9244, -0.03881, 0.3795, -0.7888, -0.5969, -0.1469, -0.1508, -0.9183, 0.366, 0.1424, -0.7291, 0.6694, 0.5744, -0.5265, 0.6268, -0.1508, -0.9183, 0.366, 0.5371, -0.6406, 0.5488, -0.7888, -0.5969, -0.1469, -0.852, -0.04507, -0.5216, -0.7937, -0.5972, 0.116, -0.5095, 0.6065, -0.6104, 0.162, 0.914, -0.3719, -0.6538, 0.7023, -0.2817, 0.7971, 0.6033, 0.02461, 0.9244, -0.03881, 0.3795, 0.732, 0.6637, 0.1538, -0.221, 0.922, 0.318, 0.3075, 0.549, 0.7772, 0.4498, 0.704, 0.5497, -0.221, 0.922, 0.318, -0.8584, 0.4579, 0.2314, -0.3672, 0.6321, 0.6823, -0.8095, 0.5871, -0.006603, -0.9345, 0.04154, -0.3536, -0.8584, 0.4579, 0.2314, 0.9757, -0.1528, -0.1568, 0.4232, -0.384, -0.8206, 0.2487, -0.8909, -0.3802, -0.4734, -0.6742, -0.5668, -0.9345, 0.04154, -0.3536, -0.9065, -0.03719, -0.4206, -0.4734, -0.6742, -0.5668, 0.2487, -0.8909, -0.3802, -0.4738, -0.2598, -0.8414, 0.9203, 0.1331, 0.3679, 0.4498, 0.704, 0.5497, 0.858, 0.1672, 0.4856, 0.8417, -0.5399, -0.000889, 0.858, 0.1672, 0.4856, 0.9757, -0.1528, -0.1568, -0.221, 0.922, 0.318, 0.4498, 0.704, 0.5497, 0.5062, 0.743, 0.4379, -0.9737, 0.2204, -0.0579, -0.9065, -0.03719, -0.4206, -0.8095, 0.5871, -0.006603, 0.8916, 0.02822, 0.4519, 0.8417, -0.5399, -0.000889, 0.815, -0.5772, -0.05155, 0.5062, 0.743, 0.4379, 0.9203, 0.1331, 0.3679, 0.8916, 0.02822, 0.4519, -0.4667, -0.0152, 0.8843, 0.5062, 0.743, 0.4379, 0.624, 0.01966, 0.7812, -0.4667, -0.0152, 0.8843, -0.9737, 0.2204, -0.0579, -0.221, 0.922, 0.318, -0.9482, -0.1012, -0.301, -0.4734, -0.6742, -0.5668, -0.9065, -0.03719, -0.4206, 0.815, -0.5772, -0.05155, 0.2487, -0.8909, -0.3802, 0.3082, -0.8632, -0.3998, -0.3619, -0.7595, -0.5405, 0.2487, -0.8909, -0.3802, -0.4734, -0.6742, -0.5668, -0.3937, 0.1177, -0.9117, -0.3452, -0.9158, -0.205, -0.2427, -0.7286, -0.6404, 0.001065, -0.6994, 0.7147, 0.004106, -0.9664, 0.2571, 0.1424, -0.7291, 0.6694, 0.176, 0.9843, -0.01613, -0.3272, 0.8266, -0.4578, -0.0138, 0.6834, -0.73, 0.2418, 0.6805, 0.6917, -0.3272, 0.8266, -0.4578, 0.176, 0.9843, -0.01613, 0.1652, -0.0146, 0.9862, -0.487, 0.5924, 0.6418, 0.2418, 0.6805, 0.6917, 0.1652, -0.0146, 0.9862, 0.1424, -0.7291, 0.6694, 0.118, -0.1952, 0.9736, -0.2427, -0.7286, -0.6404, 0.004106, -0.9664, 0.2571, -0.1741, -0.9835, 0.05013, -0.1796, -0.0326, -0.9832, -0.0138, 0.6834, -0.73, -0.3937, 0.1177, -0.9117, -0.4005, -0.6942, -0.5981, -0.1741, -0.9835, 0.05013, -0.5852, -0.808, 0.06871, -0.4569, -0.5184, 0.7228, -0.1741, -0.9835, 0.05013, 0.001065, -0.6994, 0.7147, 0.4369, 0.4719, -0.7658, -0.1796, -0.0326, -0.9832, 0.0143, -0.1744, -0.9846, 0.0143, -0.1744, -0.9846, -0.2427, -0.7286, -0.6404, -0.4005, -0.6942, -0.5981, 0.5741, 0.8188, 0.003764, 0.2418, 0.6805, 0.6917, 0.176, 0.9843, -0.01613, 0.5741, 0.8188, 0.003764, -0.0138, 0.6834, -0.73, 0.4369, 0.4719, -0.7658, -0.0929, 0.06583, 0.9935, 0.001065, -0.6994, 0.7147, 0.1652, -0.0146, 0.9862, 0.3139, 0.5929, 0.7416, 0.1652, -0.0146, 0.9862, 0.2418, 0.6805, 0.6917, -0.814, -0.0744, 0.576, -0.5852, -0.808, 0.06871, -0.4569, -0.5184, 0.7228, -0.5111, -0.533, -0.6743, -0.5852, -0.808, 0.06871, -0.9018, -0.4247, -0.07955, -0.5111, -0.533, -0.6743, 0.0143, -0.1744, -0.9846, -0.4005, -0.6942, -0.5981, 0.7971, 0.06824, -0.5999, 0.0143, -0.1744, -0.9846, 0.2044, -0.3427, -0.9169, 0.8888, 0.4444, 0.1114, 0.4369, 0.4719, -0.7658, 0.7971, 0.06824, -0.5999, 0.4011, 0.5402, 0.7398, 0.5741, 0.8188, 0.003764, 0.8888, 0.4444, 0.1114, -0.2799, 0.3277, 0.9024, 0.3139, 0.5929, 0.7416, 0.4011, 0.5402, 0.7398, -0.814, -0.0744, 0.576, -0.0929, 0.06583, 0.9935, -0.2799, 0.3277, 0.9024, -0.9412, 0.3307, -0.06888, -0.5111, -0.533, -0.6743, -0.9018, -0.4247, -0.07955, -0.9412, 0.3307, -0.06888, -0.9018, -0.4247, -0.07955, -0.814, -0.0744, 0.576, 0.6903, 0.2998, -0.6584, 0.2044, -0.3427, -0.9169, -0.2407, 0.1076, -0.9646, 0.6903, 0.2998, -0.6584, 0.8888, 0.4444, 0.1114, 0.7971, 0.06824, -0.5999, -0.9412, 0.3307, -0.06888, -0.2799, 0.3277, 0.9024, -0.2469, 0.9498, 0.192, -0.2469, 0.9498, 0.192, 0.4011, 0.5402, 0.7398, 0.5743, 0.7995, 0.1762, 0.4713, -0.4671, 0.7481, 0.3002, -0.857, 0.4187, 0.6354, -0.2841, 0.718, 0.6589, 0.4294, -0.6176, 0.9311, -0.1623, -0.3266, 0.872, -0.16, -0.4627, -0.4693, -0.5175, 0.7155, 0.4713, -0.4671, 0.7481, 0.2766, -0.6847, 0.6743, -0.4693, -0.5175, 0.7155, -0.9037, 0.1556, 0.399, -0.2055, -0.2594, 0.9436, -0.8537, 0.4345, -0.2871, -0.296, 0.7159, -0.6323, -0.8079, 0.5639, -0.1709, -0.8079, 0.5639, -0.1709, -0.296, 0.7159, -0.6323, -0.6651, 0.7467, 0.0131, 0.4399, 0.3408, -0.8309, 0.9311, -0.1623, -0.3266, 0.6589, 0.4294, -0.6176, 0.8566, -0.4478, 0.2564, 0.2766, -0.6847, 0.6743, 0.9136, -0.3818, 0.1396, -0.8537, 0.4345, -0.2871, -0.9037, 0.1556, 0.399, -0.9821, -0.05689, 0.1798, 0.4399, 0.3408, -0.8309, -0.296, 0.7159, -0.6323, -0.4089, 0.4128, -0.8139, 0.8566, -0.4478, 0.2564, 0.9311, -0.1623, -0.3266, 0.8847, -0.1735, -0.4327, 0.9038, -0.3911, 0.1739, 0.5945, -0.603, -0.5319, 0.605, -0.4748, -0.6392, 0.2563, 0.2272, -0.9395, 0.605, -0.4748, -0.6392, 0.05396, -0.2501, -0.9667, 0.1998, 0.9209, 0.3346, 0.7837, 0.05714, 0.6185, 0.974, 0.1536, 0.1664, 0.974, 0.1536, 0.1664, 0.7837, 0.05714, 0.6185, 0.9038, -0.3911, 0.1739, -0.4897, 0.6219, -0.6111, -0.46, 0.8057, 0.3732, 0.1998, 0.9209, 0.3346, 0.1998, 0.9209, 0.3346, -0.46, 0.8057, 0.3732, 0.2597, 0.6314, 0.7307, 0.2563, 0.2272, -0.9395, -0.6195, 0.1101, -0.7773, -0.4897, 0.6219, -0.6111, -0.4897, 0.6219, -0.6111, -0.6195, 0.1101, -0.7773, -0.7699, 0.6111, -0.1839, -0.6931, -0.7165, -0.07857, 0.5071, -0.8021, 0.3155, -0.04406, -0.9902, 0.1327, -0.6931, -0.7165, -0.07857, -0.847, 0.5211, -0.1051, -0.6934, -0.6623, 0.2838, -0.6928, 0.6771, -0.2479, -0.847, 0.5211, -0.1051, -0.9714, -0.03916, -0.2344, -0.6928, 0.6771, -0.2479, 0.2961, 0.8489, 0.4377, -0.847, 0.5211, -0.1051, 0.7298, 0.6743, 0.1127, 0.2961, 0.8489, 0.4377, 0.01327, 0.9937, -0.1115, 0.7298, 0.6743, 0.1127, 0.9326, -0.1054, 0.3452, 0.2961, 0.8489, 0.4377, 0.6384, -0.7205, 0.2707, 0.9326, -0.1054, 0.3452, 0.9667, -0.03288, 0.2538, -0.7609, -0.5507, 0.3431, -0.04406, -0.9902, 0.1327, -0.1409, -0.7588, 0.6358, 0.5487, -0.5947, 0.5876, -0.04406, -0.9902, 0.1327, 0.6384, -0.7205, 0.2707, -0.6863, 0.5216, -0.5069, -0.9714, -0.03916, -0.2344, -0.9933, -0.01159, -0.1151, -0.7609, -0.5507, 0.3431, -0.9714, -0.03916, -0.2344, -0.6931, -0.7165, -0.07857, 0.8381, 0.4879, -0.2441, 0.01327, 0.9937, -0.1115, 0.1146, 0.7873, -0.6058, -0.6863, 0.5216, -0.5069, 0.01327, 0.9937, -0.1115, -0.6928, 0.6771, -0.2479, 0.5487, -0.5947, 0.5876, 0.9667, -0.03288, 0.2538, 0.9683, -0.0749, 0.2385, 0.8381, 0.4879, -0.2441, 0.9667, -0.03288, 0.2538, 0.7298, 0.6743, 0.1127, 0.5599, -0.2587, 0.7871, -0.1409, -0.7588, 0.6358, 0.5487, -0.5947, 0.5876, -0.7911, -0.1438, 0.5946, -0.1409, -0.7588, 0.6358, -0.1607, -0.2873, 0.9443, -0.7911, -0.1438, 0.5946, -0.9933, -0.01159, -0.1151, -0.7609, -0.5507, 0.3431, -0.6219, 0.306, -0.7208, 0.1146, 0.7873, -0.6058, -0.6863, 0.5216, -0.5069, 0.829, 0.1808, -0.5292, 0.1146, 0.7873, -0.6058, 0.1554, 0.3409, -0.9272, 0.829, 0.1808, -0.5292, 0.9683, -0.0749, 0.2385, 0.8381, 0.4879, -0.2441, 0.5599, -0.2587, 0.7871, 0.9683, -0.0749, 0.2385, 0.9804, -0.06757, 0.1851, -0.6219, 0.306, -0.7208, -0.9933, -0.01159, -0.1151, -0.9893, 0.1045, -0.1023, -0.7616, 0.5389, 0.3599, -0.1607, -0.2873, 0.9443, 0.2838, 0.5817, 0.7623, 0.2838, 0.5817, 0.7623, -0.1607, -0.2873, 0.9443, 0.5599, -0.2587, 0.7871, -0.2096, 0.6845, -0.6983, -0.9893, 0.1045, -0.1023, -0.7616, 0.5389, 0.3599, -0.7616, 0.5389, 0.3599, -0.9893, 0.1045, -0.1023, -0.7911, -0.1438, 0.5946, 0.8635, 0.4673, -0.1899, 0.1554, 0.3409, -0.9272, -0.2096, 0.6845, -0.6983, -0.2096, 0.6845, -0.6983, 0.1554, 0.3409, -0.9272, -0.6219, 0.306, -0.7208, 0.2838, 0.5817, 0.7623, 0.9804, -0.06757, 0.1851, 0.8635, 0.4673, -0.1899, 0.8635, 0.4673, -0.1899, 0.9804, -0.06757, 0.1851, 0.829, 0.1808, -0.5292, 0.2877, -0.1494, 0.946, -0.4125, 0.3449, 0.8432, 0.6105, 0.2973, 0.7341, -0.4278, -0.2353, 0.8727, -0.9147, -0.1874, 0.3581, -0.4125, 0.3449, 0.8432, -0.3949, 0.2498, -0.8841, -0.9319, 0.2495, -0.2632, -0.9291, -0.01289, -0.3695, -0.9319, 0.2495, -0.2632, -0.9054, 0.1239, 0.4061, -0.9147, -0.1874, 0.3581, 0.3821, 0.4705, -0.7954, -0.4169, 0.5953, -0.6868, -0.3949, 0.2498, -0.8841, 0.9177, 0.3348, -0.2138, 0.2628, 0.7535, -0.6027, 0.3821, 0.4705, -0.7954, 0.8742, 0.08885, 0.4773, 0.6105, 0.2973, 0.7341, 0.9041, 0.1394, 0.404, 0.9177, 0.3348, -0.2138, 0.9041, 0.1394, 0.404, 0.8545, 0.5181, -0.03727, -0.4278, -0.2353, 0.8727, 0.2877, -0.1494, 0.946, 0.2929, 0.1812, 0.9388, -0.9345, 0.04154, -0.3536, -0.3949, 0.2498, -0.8841, -0.9291, -0.01289, -0.3695, -0.4738, -0.2598, -0.8414, 0.4232, -0.384, -0.8206, -0.3949, 0.2498, -0.8841, 0.9177, 0.3348, -0.2138, 0.3821, 0.4705, -0.7954, 0.4232, -0.384, -0.8206, 0.858, 0.1672, 0.4856, 0.9177, 0.3348, -0.2138, 0.9757, -0.1528, -0.1568, 0.2929, 0.1812, 0.9388, 0.8742, 0.08885, 0.4773, 0.858, 0.1672, 0.4856, 0.3075, 0.549, 0.7772, -0.4293, 0.2158, 0.877, 0.2929, 0.1812, 0.9388, -0.8584, 0.4579, 0.2314, -0.4293, 0.2158, 0.877, -0.3672, 0.6321, 0.6823, -0.927, 0.1289, 0.3522, -0.4278, -0.2353, 0.8727, -0.4293, 0.2158, 0.877, -0.9345, 0.04154, -0.3536, -0.927, 0.1289, 0.3522, -0.8584, 0.4579, 0.2314, -0.9345, 0.04154, -0.3536, -0.9147, -0.1874, 0.3581, -0.927, 0.1289, 0.3522, 0.0, -1.0, 9.579e-15, -0.1223, -0.6393, -0.7592, 0.4033, -0.671, -0.6222, 0.0, -1.0, 9.579e-15, 0.8101, -0.5678, -0.1458, 0.3776, -0.9112, 0.1645, -0.493, -0.05311, -0.8684, -0.1223, -0.6393, -0.7592, -0.2648, -0.8475, -0.46, 0.2944, 0.8929, -0.3406, -0.05156, 0.4036, -0.9135, -0.2023, 0.6257, -0.7534, 0.9237, -0.1912, 0.3319, 0.7332, 0.601, -0.3182, 0.87, 0.4773, 0.1234, -0.9739, 0.1595, 0.1617, -0.6587, 0.7234, 0.207, -0.787, -0.2697, 0.5549, -0.787, -0.2697, 0.5549, -0.4597, -0.8821, 0.1025, -0.5452, -0.8319, 0.1035, 0.005745, 0.9977, 0.06725, 0.6207, 0.7527, 0.2194, -0.02477, 0.9721, 0.2333, -0.02477, 0.9721, 0.2333, 0.6105, 0.2973, 0.7341, -0.4125, 0.3449, 0.8432, -0.6587, 0.7234, 0.207, -0.4125, 0.3449, 0.8432, -0.9054, 0.1239, 0.4061, 0.9908, -0.09353, 0.09772, 0.6207, 0.7527, 0.2194, 0.6818, 0.7098, 0.1769, 0.6207, 0.7527, 0.2194, 0.9908, -0.09353, 0.09772, 0.6105, 0.2973, 0.7341, -0.6587, 0.7234, 0.207, -0.9739, 0.1595, 0.1617, -0.6855, -0.5811, 0.4385, -0.6855, -0.5811, 0.4385, 3.115e-10, -1.0, -9.16e-10, 0.2957, -0.5751, 0.7628, 0.2957, -0.5751, 0.7628, 3.115e-10, -1.0, -9.16e-10, 0.589, -0.7918, 0.1616, 0.5543, 0.4515, 0.6992, 0.005745, 0.9977, 0.06725, -0.4761, 0.6647, 0.5757, -0.4761, 0.6647, 0.5757, 0.005745, 0.9977, 0.06725, -0.6587, 0.7234, 0.207, 0.2957, -0.5751, 0.7628, 0.9908, -0.09353, 0.09772, 0.5543, 0.4515, 0.6992, 0.5543, 0.4515, 0.6992, 0.9908, -0.09353, 0.09772, 0.6818, 0.7098, 0.1769, -0.2589, -0.6865, -0.6794, 0.0, -1.0, -1.031e-14, -0.5248, -0.8508, 0.02802, -0.1874, -0.8865, 0.423, 0.0, -1.0, -1.031e-14, -0.2315, -0.9465, 0.2249, -0.2589, -0.6865, -0.6794, -0.21, -0.1064, -0.9719, -0.09674, -0.8757, -0.4731, -0.1874, -0.8865, 0.423, -0.787, -0.2697, 0.5549, -0.3845, -0.1014, 0.9175, -0.4866, 0.6725, 0.5576, -0.787, -0.2697, 0.5549, -0.9054, 0.1239, 0.4061, -0.548, -0.6275, 0.5532, -0.5248, -0.8508, 0.02802, -0.1874, -0.8865, 0.423, -0.5534, 0.7103, -0.435, -0.21, -0.1064, -0.9719, -0.8173, -0.05665, -0.5734, -0.7452, 0.3352, 0.5764, -0.6585, 0.7428, -0.121, -0.5534, 0.7103, -0.435, -0.5534, 0.7103, -0.435, -0.6585, 0.7428, -0.121, -0.4368, 0.5339, -0.724, -0.548, -0.6275, 0.5532, -0.3845, -0.1014, 0.9175, -0.7452, 0.3352, 0.5764, -0.7452, 0.3352, 0.5764, -0.3845, -0.1014, 0.9175, -0.4866, 0.6725, 0.5576, 0.87, 0.4773, 0.1234, 0.2944, 0.8929, -0.3406, 0.5017, 0.7579, -0.4169, 0.87, 0.4773, 0.1234, 0.8545, 0.5181, -0.03727, 0.9041, 0.1394, 0.404, 0.589, -0.7918, 0.1616, 3.115e-10, -1.0, -9.16e-10, 0.0, -1.0, -1.424e-15, -0.09674, -0.8757, -0.4731, 0.0, -1.0, 9.579e-15, 0.0, -1.0, -1.031e-14, 0.0, -1.0, -1.424e-15, 0.0, -1.0, -1.031e-14, 0.0, -1.0, 9.579e-15, -0.4368, 0.5339, -0.724, -0.6465, 0.5744, -0.5022, -0.2422, 0.5526, -0.7975, -0.2023, 0.6257, -0.7534, -0.2422, 0.5526, -0.7975, 0.2628, 0.7535, -0.6027, 0.6105, 0.2973, 0.7341, 0.9908, -0.09353, 0.09772, 0.9041, 0.1394, 0.404, -0.4169, 0.5953, -0.6868, -0.6465, 0.5744, -0.5022, -0.6585, 0.7428, -0.121, 0.5744, -0.5265, 0.6268, -0.004813, -0.58, 0.8146, 0.118, -0.1952, 0.9736, -0.3246, 0.39, 0.8617, -0.8946, 0.1402, 0.4244, -0.9077, 0.1049, 0.4064, -0.9304, -0.3323, -0.1545, -0.4152, -0.636, -0.6505, -0.09601, -0.8134, -0.5738, 0.9528, 0.1971, 0.2309, 0.9098, 0.4011, 0.1068, 0.8805, -0.1294, -0.456, 0.2824, -0.3756, -0.8827, 0.2646, -0.4135, -0.8712, -0.4564, -0.4007, -0.7944, -0.9491, -0.1883, -0.2527, -0.8991, -0.3696, -0.2345, -0.9077, 0.1049, 0.4064, 0.4462, 0.4165, 0.7921, 0.3977, 0.6355, 0.6619, 0.9098, 0.4011, 0.1068, 0.4462, 0.4165, 0.7921, -0.3246, 0.39, 0.8617, -0.3701, 0.5014, 0.782, 0.06269, 0.9962, 0.06097, -0.00277, 0.9982, -0.05939, 0.532, 0.3252, -0.7818, -0.00277, 0.9982, -0.05939, -0.5643, 0.8065, 0.1761, -0.6538, 0.7023, -0.2817, 0.8805, -0.1294, -0.456, 0.8433, -0.02889, -0.5367, 0.2646, -0.4135, -0.8712, -0.9491, -0.1883, -0.2527, -0.4564, -0.4007, -0.7944, -0.4998, -0.4944, -0.7111, -0.9699, 0.2435, 0.0009562, -0.5643, 0.8065, 0.1761, -0.9557, 0.1277, 0.2653, -0.7452, 0.3352, 0.5764, -0.5534, 0.7103, -0.435, -0.8173, -0.05665, -0.5734, -0.8173, -0.05665, -0.5734, -0.5248, -0.8508, 0.02802, -0.548, -0.6275, 0.5532, 0.6224, 0.7031, 0.3439, 0.54, 0.2906, -0.7899, -0.4646, 0.8556, 0.2283, 0.5543, 0.4515, 0.6992, -0.4761, 0.6647, 0.5757, 0.2957, -0.5751, 0.7628, -0.4761, 0.6647, 0.5757, -0.6855, -0.5811, 0.4385, 0.2957, -0.5751, 0.7628, -0.1223, -0.6393, -0.7592, -0.05156, 0.4036, -0.9135, 0.4033, -0.671, -0.6222, 0.6354, -0.2841, 0.718, 0.4004, 0.8681, 0.2936, 0.7404, 0.08688, 0.6666, 0.6354, -0.2841, 0.718, 0.7404, 0.08688, 0.6666, 0.624, 0.01966, 0.7812, 0.815, -0.5772, -0.05155, 0.6354, -0.2841, 0.718, 0.8916, 0.02822, 0.4519, 0.532, 0.3252, -0.7818, 0.9311, -0.1623, -0.3266, 0.8076, -0.1388, -0.5731, 0.9311, -0.1623, -0.3266, 0.9136, -0.3818, 0.1396, 0.684, -0.5907, -0.4281, 0.684, -0.5907, -0.4281, 0.3676, -0.5401, -0.7571, 0.8076, -0.1388, -0.5731, -0.9699, 0.2435, 0.0009562, -0.8809, -0.3453, -0.3236, -0.9626, 0.155, -0.2223, -0.9699, 0.2435, 0.0009562, -0.9304, -0.3323, -0.1545, -0.8809, -0.3453, -0.3236, -0.8809, -0.3453, -0.3236, -0.3619, -0.7595, -0.5405, -0.9482, -0.1012, -0.301, -0.8809, -0.3453, -0.3236, -0.9482, -0.1012, -0.301, -0.9737, 0.2204, -0.0579, 0.2597, 0.6314, 0.7307, 0.2961, 0.8489, 0.4377, 0.7837, 0.05714, 0.6185, 0.8635, 0.4673, -0.1899, -0.2096, 0.6845, -0.6983, 0.2838, 0.5817, 0.7623, -0.2096, 0.6845, -0.6983, -0.7616, 0.5389, 0.3599, 0.2838, 0.5817, 0.7623, -0.2422, 0.5526, -0.7975, -0.493, -0.05311, -0.8684, -0.21, -0.1064, -0.9719, -0.2422, 0.5526, -0.7975, -0.2023, 0.6257, -0.7534, -0.493, -0.05311, -0.8684, -0.493, -0.05311, -0.8684, -0.2648, -0.8475, -0.46, -0.09674, -0.8757, -0.4731, 0.684, -0.5907, -0.4281, 0.9136, -0.3818, 0.1396, 0.815, -0.5772, -0.05155, 0.684, -0.5907, -0.4281, 0.3082, -0.8632, -0.3998, -0.3619, -0.7595, -0.5405, -0.4897, 0.6219, -0.6111, 0.1998, 0.9209, 0.3346, 0.2563, 0.2272, -0.9395, 0.1998, 0.9209, 0.3346, 0.974, 0.1536, 0.1664, 0.2563, 0.2272, -0.9395, 0.6903, 0.2998, -0.6584, -0.2407, 0.1076, -0.9646, -0.2469, 0.9498, 0.192, 0.532, 0.3252, -0.7818, 0.872, -0.16, -0.4627, 0.9311, -0.1623, -0.3266, 0.776, 0.6201, 0.1158, -0.3453, 0.8967, -0.2768, 0.2098, 0.1347, 0.9684, -0.3453, 0.8967, -0.2768, -0.8352, 0.1335, 0.5335, 0.2098, 0.1347, 0.9684, 0.9326, -0.1054, 0.3452, 0.9038, -0.3911, 0.1739, 0.7837, 0.05714, 0.6185, 0.5071, -0.8021, 0.3155, 0.8566, -0.4478, 0.2564, 0.9038, -0.3911, 0.1739, -0.847, 0.5211, -0.1051, -0.7699, 0.6111, -0.1839, -0.8537, 0.4345, -0.2871, -0.847, 0.5211, -0.1051, -0.8537, 0.4345, -0.2871, -0.9821, -0.05689, 0.1798, 0.2961, 0.8489, 0.4377, -0.46, 0.8057, 0.3732, -0.7699, 0.6111, -0.1839, 0.2961, 0.8489, 0.4377, 0.2597, 0.6314, 0.7307, -0.46, 0.8057, 0.3732, -0.3452, -0.9158, -0.205, -0.7888, -0.5969, -0.1469, 0.1424, -0.7291, 0.6694, 0.7683, 0.507, -0.3908, 0.7971, 0.6033, 0.02461, 0.03195, 0.7391, -0.6728, 0.03195, 0.7391, -0.6728, 0.162, 0.914, -0.3719, -0.5095, 0.6065, -0.6104, -0.6195, 0.1101, -0.7773, -0.4089, 0.4128, -0.8139, -0.8537, 0.4345, -0.2871, 0.05396, -0.2501, -0.9667, 0.4399, 0.3408, -0.8309, -0.4089, 0.4128, -0.8139, 0.5945, -0.603, -0.5319, 0.8847, -0.1735, -0.4327, 0.05396, -0.2501, -0.9667, 0.9038, -0.3911, 0.1739, 0.8566, -0.4478, 0.2564, 0.8847, -0.1735, -0.4327, -0.4693, -0.5175, 0.7155, 0.2766, -0.6847, 0.6743, 0.5071, -0.8021, 0.3155, -0.3937, 0.1177, -0.9117, -0.852, -0.04507, -0.5216, -0.3452, -0.9158, -0.205, -0.852, -0.04507, -0.5216, -0.3272, 0.8266, -0.4578, -0.5095, 0.6065, -0.6104, -0.6891, 0.2467, -0.6814, 0.54, 0.2906, -0.7899, 0.2824, -0.3756, -0.8827, -0.6891, 0.2467, -0.6814, -0.4564, -0.4007, -0.7944, -0.9491, -0.1883, -0.2527, 0.54, 0.2906, -0.7899, 0.6224, 0.7031, 0.3439, 0.9528, 0.1971, 0.2309, 0.54, 0.2906, -0.7899, 0.8805, -0.1294, -0.456, 0.2824, -0.3756, -0.8827, 0.6224, 0.7031, 0.3439, -0.4646, 0.8556, 0.2283, -0.3246, 0.39, 0.8617, 0.6224, 0.7031, 0.3439, 0.4462, 0.4165, 0.7921, 0.9528, 0.1971, 0.2309, -0.6891, 0.2467, -0.6814, -0.9491, -0.1883, -0.2527, -0.8946, 0.1402, 0.4244, -0.4646, 0.8556, 0.2283, -0.8946, 0.1402, 0.4244, -0.3246, 0.39, 0.8617, 0.8188, 0.5739, -0.01119, 0.6627, 0.6649, -0.3446, 0.8076, -0.1388, -0.5731, 0.2393, 0.8711, 0.4289, -0.4747, 0.6479, 0.5957, -0.5643, 0.8065, 0.1761, 0.6627, 0.6649, -0.3446, 0.2393, 0.8711, 0.4289, 0.06269, 0.9962, 0.06097, -0.9557, 0.1277, 0.2653, -0.8991, -0.3696, -0.2345, -0.9304, -0.3323, -0.1545, 0.8188, 0.5739, -0.01119, 0.3977, 0.6355, 0.6619, 0.2393, 0.8711, 0.4289, 0.2646, -0.4135, -0.8712, 0.3676, -0.5401, -0.7571, -0.4152, -0.636, -0.6505, -0.8991, -0.3696, -0.2345, -0.4998, -0.4944, -0.7111, -0.4152, -0.636, -0.6505, 0.9098, 0.4011, 0.1068, 0.8188, 0.5739, -0.01119, 0.8433, -0.02889, -0.5367, 0.2646, -0.4135, -0.8712, 0.8433, -0.02889, -0.5367, 0.8076, -0.1388, -0.5731, -0.3701, 0.5014, 0.782, -0.4747, 0.6479, 0.5957, 0.3977, 0.6355, 0.6619, -0.3701, 0.5014, 0.782, -0.9077, 0.1049, 0.4064, -0.9557, 0.1277, 0.2653, -0.7363, -0.3994, 0.5462, -0.487, 0.5924, 0.6418, -0.004813, -0.58, 0.8146, -0.9833, 0.1489, -0.1048, -0.5454, 0.694, -0.4699, -0.487, 0.5924, 0.6418, -0.8352, 0.1335, 0.5335, -0.7363, -0.3994, 0.5462, -0.004813, -0.58, 0.8146, -0.3453, 0.8967, -0.2768, -0.5454, 0.694, -0.4699, -0.9833, 0.1489, -0.1048, 0.776, 0.6201, 0.1158, 0.7683, 0.507, -0.3908, 0.03195, 0.7391, -0.6728, 0.2098, 0.1347, 0.9684, 0.5744, -0.5265, 0.6268, 0.9244, -0.03881, 0.3795, 0.5371, -0.6406, 0.5488, -0.1508, -0.9183, 0.366, -0.4667, -0.0152, 0.8843, -0.7937, -0.5972, 0.116, -0.9737, 0.2204, -0.0579, -0.4667, -0.0152, 0.8843, 0.732, 0.6637, 0.1538, 0.4004, 0.8681, 0.2936, -0.00277, 0.9982, -0.05939, 0.7404, 0.08688, 0.6666, 0.5371, -0.6406, 0.5488, 0.624, 0.01966, 0.7812, -0.7937, -0.5972, 0.116, -0.852, -0.04507, -0.5216, -0.9626, 0.155, -0.2223, -0.6538, 0.7023, -0.2817, 0.162, 0.914, -0.3719, -0.00277, 0.9982, -0.05939, 0.732, 0.6637, 0.1538, 0.9244, -0.03881, 0.3795, 0.7404, 0.08688, 0.6666, -0.7888, -0.5969, -0.1469, -0.7937, -0.5972, 0.116, -0.1508, -0.9183, 0.366, 0.5744, -0.5265, 0.6268, 0.1424, -0.7291, 0.6694, -0.1508, -0.9183, 0.366, -0.5095, 0.6065, -0.6104, -0.6538, 0.7023, -0.2817, -0.852, -0.04507, -0.5216, 0.7971, 0.6033, 0.02461, 0.732, 0.6637, 0.1538, 0.162, 0.914, -0.3719, 0.5744, -0.5265, 0.6268, 0.5371, -0.6406, 0.5488, 0.9244, -0.03881, 0.3795, -0.221, 0.922, 0.318, -0.3672, 0.6321, 0.6823, 0.3075, 0.549, 0.7772, -0.221, 0.922, 0.318, -0.8095, 0.5871, -0.006603, -0.8584, 0.4579, 0.2314, -0.4738, -0.2598, -0.8414, 0.2487, -0.8909, -0.3802, 0.4232, -0.384, -0.8206, 0.4498, 0.704, 0.5497, 0.3075, 0.549, 0.7772, 0.858, 0.1672, 0.4856, -0.4734, -0.6742, -0.5668, -0.4738, -0.2598, -0.8414, -0.9345, 0.04154, -0.3536, -0.9065, -0.03719, -0.4206, -0.9345, 0.04154, -0.3536, -0.8095, 0.5871, -0.006603, 0.8417, -0.5399, -0.000889, 0.9757, -0.1528, -0.1568, 0.2487, -0.8909, -0.3802, 0.8417, -0.5399, -0.000889, 0.9203, 0.1331, 0.3679, 0.858, 0.1672, 0.4856, -0.221, 0.922, 0.318, -0.9737, 0.2204, -0.0579, -0.8095, 0.5871, -0.006603, 0.815, -0.5772, -0.05155, 0.8417, -0.5399, -0.000889, 0.2487, -0.8909, -0.3802, 0.5062, 0.743, 0.4379, 0.4498, 0.704, 0.5497, 0.9203, 0.1331, 0.3679, 0.8916, 0.02822, 0.4519, 0.9203, 0.1331, 0.3679, 0.8417, -0.5399, -0.000889, 0.5062, 0.743, 0.4379, -0.4667, -0.0152, 0.8843, -0.221, 0.922, 0.318, -0.9482, -0.1012, -0.301, -0.3619, -0.7595, -0.5405, -0.4734, -0.6742, -0.5668, -0.9737, 0.2204, -0.0579, -0.9482, -0.1012, -0.301, -0.9065, -0.03719, -0.4206, -0.3619, -0.7595, -0.5405, 0.3082, -0.8632, -0.3998, 0.2487, -0.8909, -0.3802, 0.8916, 0.02822, 0.4519, 0.624, 0.01966, 0.7812, 0.5062, 0.743, 0.4379, -0.2427, -0.7286, -0.6404, -0.3452, -0.9158, -0.205, 0.004106, -0.9664, 0.2571, -0.0138, 0.6834, -0.73, -0.3272, 0.8266, -0.4578, -0.3937, 0.1177, -0.9117, 0.2418, 0.6805, 0.6917, -0.487, 0.5924, 0.6418, -0.3272, 0.8266, -0.4578, 0.1652, -0.0146, 0.9862, 0.118, -0.1952, 0.9736, -0.487, 0.5924, 0.6418, 0.1652, -0.0146, 0.9862, 0.001065, -0.6994, 0.7147, 0.1424, -0.7291, 0.6694, -0.1741, -0.9835, 0.05013, 0.004106, -0.9664, 0.2571, 0.001065, -0.6994, 0.7147, -0.1796, -0.0326, -0.9832, -0.3937, 0.1177, -0.9117, -0.2427, -0.7286, -0.6404, -0.4005, -0.6942, -0.5981, -0.2427, -0.7286, -0.6404, -0.1741, -0.9835, 0.05013, -0.4569, -0.5184, 0.7228, -0.5852, -0.808, 0.06871, -0.1741, -0.9835, 0.05013, 0.4369, 0.4719, -0.7658, -0.0138, 0.6834, -0.73, -0.1796, -0.0326, -0.9832, 0.0143, -0.1744, -0.9846, -0.1796, -0.0326, -0.9832, -0.2427, -0.7286, -0.6404, 0.5741, 0.8188, 0.003764, 0.3139, 0.5929, 0.7416, 0.2418, 0.6805, 0.6917, 0.5741, 0.8188, 0.003764, 0.176, 0.9843, -0.01613, -0.0138, 0.6834, -0.73, -0.0929, 0.06583, 0.9935, -0.4569, -0.5184, 0.7228, 0.001065, -0.6994, 0.7147, 0.3139, 0.5929, 0.7416, -0.0929, 0.06583, 0.9935, 0.1652, -0.0146, 0.9862, -0.814, -0.0744, 0.576, -0.9018, -0.4247, -0.07955, -0.5852, -0.808, 0.06871, -0.5111, -0.533, -0.6743, -0.4005, -0.6942, -0.5981, -0.5852, -0.808, 0.06871, -0.5111, -0.533, -0.6743, 0.2044, -0.3427, -0.9169, 0.0143, -0.1744, -0.9846, 0.7971, 0.06824, -0.5999, 0.4369, 0.4719, -0.7658, 0.0143, -0.1744, -0.9846, 0.8888, 0.4444, 0.1114, 0.5741, 0.8188, 0.003764, 0.4369, 0.4719, -0.7658, 0.4011, 0.5402, 0.7398, 0.3139, 0.5929, 0.7416, 0.5741, 0.8188, 0.003764, -0.2799, 0.3277, 0.9024, -0.0929, 0.06583, 0.9935, 0.3139, 0.5929, 0.7416, -0.814, -0.0744, 0.576, -0.4569, -0.5184, 0.7228, -0.0929, 0.06583, 0.9935, -0.9412, 0.3307, -0.06888, -0.2407, 0.1076, -0.9646, -0.5111, -0.533, -0.6743, 0.6903, 0.2998, -0.6584, 0.7971, 0.06824, -0.5999, 0.2044, -0.3427, -0.9169, -0.2407, 0.1076, -0.9646, 0.2044, -0.3427, -0.9169, -0.5111, -0.533, -0.6743, 0.5743, 0.7995, 0.1762, 0.4011, 0.5402, 0.7398, 0.8888, 0.4444, 0.1114, 0.6903, 0.2998, -0.6584, 0.5743, 0.7995, 0.1762, 0.8888, 0.4444, 0.1114, -0.9412, 0.3307, -0.06888, -0.814, -0.0744, 0.576, -0.2799, 0.3277, 0.9024, -0.2469, 0.9498, 0.192, -0.2799, 0.3277, 0.9024, 0.4011, 0.5402, 0.7398, -0.2055, -0.2594, 0.9436, 0.4132, -0.2971, 0.8608, 0.4713, -0.4671, 0.7481, 0.4713, -0.4671, 0.7481, 0.4132, -0.2971, 0.8608, 0.3002, -0.857, 0.4187, 0.9136, -0.3818, 0.1396, 0.4713, -0.4671, 0.7481, 0.6354, -0.2841, 0.718, 0.9136, -0.3818, 0.1396, 0.2766, -0.6847, 0.6743, 0.4713, -0.4671, 0.7481, -0.4693, -0.5175, 0.7155, -0.2055, -0.2594, 0.9436, 0.4713, -0.4671, 0.7481, -0.8537, 0.4345, -0.2871, -0.8079, 0.5639, -0.1709, -0.9037, 0.1556, 0.399, -0.8079, 0.5639, -0.1709, -0.6651, 0.7467, 0.0131, -0.9037, 0.1556, 0.399, 0.4399, 0.3408, -0.8309, 0.6589, 0.4294, -0.6176, -0.296, 0.7159, -0.6323, -0.4693, -0.5175, 0.7155, -0.9821, -0.05689, 0.1798, -0.9037, 0.1556, 0.399, -0.8537, 0.4345, -0.2871, -0.4089, 0.4128, -0.8139, -0.296, 0.7159, -0.6323, 0.8566, -0.4478, 0.2564, 0.9136, -0.3818, 0.1396, 0.9311, -0.1623, -0.3266, 0.4399, 0.3408, -0.8309, 0.8847, -0.1735, -0.4327, 0.9311, -0.1623, -0.3266, 0.05396, -0.2501, -0.9667, 0.605, -0.4748, -0.6392, 0.5945, -0.603, -0.5319, 0.974, 0.1536, 0.1664, 0.9038, -0.3911, 0.1739, 0.605, -0.4748, -0.6392, 0.1998, 0.9209, 0.3346, 0.2597, 0.6314, 0.7307, 0.7837, 0.05714, 0.6185, -0.4897, 0.6219, -0.6111, -0.7699, 0.6111, -0.1839, -0.46, 0.8057, 0.3732, 0.2563, 0.2272, -0.9395, 0.05396, -0.2501, -0.9667, -0.6195, 0.1101, -0.7773, 0.6384, -0.7205, 0.2707, -0.04406, -0.9902, 0.1327, 0.5071, -0.8021, 0.3155, -0.6931, -0.7165, -0.07857, -0.6934, -0.6623, 0.2838, 0.5071, -0.8021, 0.3155, -0.6931, -0.7165, -0.07857, -0.9714, -0.03916, -0.2344, -0.847, 0.5211, -0.1051, -0.6928, 0.6771, -0.2479, 0.01327, 0.9937, -0.1115, 0.2961, 0.8489, 0.4377, 0.7298, 0.6743, 0.1127, 0.9667, -0.03288, 0.2538, 0.9326, -0.1054, 0.3452, 0.6384, -0.7205, 0.2707, 0.5071, -0.8021, 0.3155, 0.9326, -0.1054, 0.3452, -0.7609, -0.5507, 0.3431, -0.6931, -0.7165, -0.07857, -0.04406, -0.9902, 0.1327, 0.5487, -0.5947, 0.5876, -0.1409, -0.7588, 0.6358, -0.04406, -0.9902, 0.1327, -0.6863, 0.5216, -0.5069, -0.6928, 0.6771, -0.2479, -0.9714, -0.03916, -0.2344, -0.7609, -0.5507, 0.3431, -0.9933, -0.01159, -0.1151, -0.9714, -0.03916, -0.2344, 0.8381, 0.4879, -0.2441, 0.7298, 0.6743, 0.1127, 0.01327, 0.9937, -0.1115, -0.6863, 0.5216, -0.5069, 0.1146, 0.7873, -0.6058, 0.01327, 0.9937, -0.1115, 0.5487, -0.5947, 0.5876, 0.6384, -0.7205, 0.2707, 0.9667, -0.03288, 0.2538, 0.8381, 0.4879, -0.2441, 0.9683, -0.0749, 0.2385, 0.9667, -0.03288, 0.2538, 0.5599, -0.2587, 0.7871, -0.1607, -0.2873, 0.9443, -0.1409, -0.7588, 0.6358, -0.7911, -0.1438, 0.5946, -0.7609, -0.5507, 0.3431, -0.1409, -0.7588, 0.6358, -0.6219, 0.306, -0.7208, -0.6863, 0.5216, -0.5069, -0.9933, -0.01159, -0.1151, -0.6219, 0.306, -0.7208, 0.1554, 0.3409, -0.9272, 0.1146, 0.7873, -0.6058, 0.829, 0.1808, -0.5292, 0.8381, 0.4879, -0.2441, 0.1146, 0.7873, -0.6058, 0.829, 0.1808, -0.5292, 0.9804, -0.06757, 0.1851, 0.9683, -0.0749, 0.2385, 0.5599, -0.2587, 0.7871, 0.5487, -0.5947, 0.5876, 0.9683, -0.0749, 0.2385, -0.7911, -0.1438, 0.5946, -0.9893, 0.1045, -0.1023, -0.9933, -0.01159, -0.1151, -0.7616, 0.5389, 0.3599, -0.7911, -0.1438, 0.5946, -0.1607, -0.2873, 0.9443, -0.2096, 0.6845, -0.6983, -0.6219, 0.306, -0.7208, -0.9893, 0.1045, -0.1023, 0.8635, 0.4673, -0.1899, 0.829, 0.1808, -0.5292, 0.1554, 0.3409, -0.9272, 0.2838, 0.5817, 0.7623, 0.5599, -0.2587, 0.7871, 0.9804, -0.06757, 0.1851, 0.2877, -0.1494, 0.946, -0.4278, -0.2353, 0.8727, -0.4125, 0.3449, 0.8432, -0.9147, -0.1874, 0.3581, -0.9054, 0.1239, 0.4061, -0.4125, 0.3449, 0.8432, -0.9291, -0.01289, -0.3695, -0.9319, 0.2495, -0.2632, -0.9147, -0.1874, 0.3581, -0.3949, 0.2498, -0.8841, -0.4169, 0.5953, -0.6868, -0.9319, 0.2495, -0.2632, 0.9177, 0.3348, -0.2138, 0.8545, 0.5181, -0.03727, 0.2628, 0.7535, -0.6027, -0.4169, 0.5953, -0.6868, 0.3821, 0.4705, -0.7954, 0.2628, 0.7535, -0.6027, 0.9177, 0.3348, -0.2138, 0.8742, 0.08885, 0.4773, 0.9041, 0.1394, 0.404, 0.8742, 0.08885, 0.4773, 0.2877, -0.1494, 0.946, 0.6105, 0.2973, 0.7341, -0.9147, -0.1874, 0.3581, -0.9345, 0.04154, -0.3536, -0.9291, -0.01289, -0.3695, -0.9345, 0.04154, -0.3536, -0.4738, -0.2598, -0.8414, -0.3949, 0.2498, -0.8841, 0.9757, -0.1528, -0.1568, 0.9177, 0.3348, -0.2138, 0.4232, -0.384, -0.8206, -0.3949, 0.2498, -0.8841, 0.4232, -0.384, -0.8206, 0.3821, 0.4705, -0.7954, 0.858, 0.1672, 0.4856, 0.8742, 0.08885, 0.4773, 0.9177, 0.3348, -0.2138, 0.2929, 0.1812, 0.9388, 0.2877, -0.1494, 0.946, 0.8742, 0.08885, 0.4773, 0.3075, 0.549, 0.7772, -0.3672, 0.6321, 0.6823, -0.4293, 0.2158, 0.877, -0.8584, 0.4579, 0.2314, -0.927, 0.1289, 0.3522, -0.4293, 0.2158, 0.877, -0.927, 0.1289, 0.3522, -0.9147, -0.1874, 0.3581, -0.4278, -0.2353, 0.8727, 0.2929, 0.1812, 0.9388, -0.4293, 0.2158, 0.877, -0.4278, -0.2353, 0.8727, 0.858, 0.1672, 0.4856, 0.3075, 0.549, 0.7772, 0.2929, 0.1812, 0.9388, 0.0, -1.0, 9.579e-15, -0.2648, -0.8475, -0.46, -0.1223, -0.6393, -0.7592, 0.0, -1.0, 9.579e-15, 0.4033, -0.671, -0.6222, 0.8101, -0.5678, -0.1458, -0.493, -0.05311, -0.8684, -0.2023, 0.6257, -0.7534, -0.05156, 0.4036, -0.9135, -0.493, -0.05311, -0.8684, -0.05156, 0.4036, -0.9135, -0.1223, -0.6393, -0.7592, 0.2944, 0.8929, -0.3406, 0.87, 0.4773, 0.1234, 0.7332, 0.601, -0.3182, 0.2944, 0.8929, -0.3406, 0.7332, 0.601, -0.3182, -0.05156, 0.4036, -0.9135, 0.9237, -0.1912, 0.3319, 0.3776, -0.9112, 0.1645, 0.8101, -0.5678, -0.1458, 0.9237, -0.1912, 0.3319, 0.8101, -0.5678, -0.1458, 0.7332, 0.601, -0.3182, -0.5452, -0.8319, 0.1035, -0.4597, -0.8821, 0.1025, 3.115e-10, -1.0, -9.16e-10, -0.9739, 0.1595, 0.1617, -0.787, -0.2697, 0.5549, -0.5452, -0.8319, 0.1035, -0.6587, 0.7234, 0.207, -0.9054, 0.1239, 0.4061, -0.787, -0.2697, 0.5549, -0.6587, 0.7234, 0.207, 0.005745, 0.9977, 0.06725, -0.02477, 0.9721, 0.2333, 0.005745, 0.9977, 0.06725, 0.6818, 0.7098, 0.1769, 0.6207, 0.7527, 0.2194, -0.02477, 0.9721, 0.2333, 0.6207, 0.7527, 0.2194, 0.6105, 0.2973, 0.7341, -0.6587, 0.7234, 0.207, -0.02477, 0.9721, 0.2333, -0.4125, 0.3449, 0.8432, -0.5452, -0.8319, 0.1035, -0.6855, -0.5811, 0.4385, -0.9739, 0.1595, 0.1617, -0.6855, -0.5811, 0.4385, -0.5452, -0.8319, 0.1035, 3.115e-10, -1.0, -9.16e-10, -0.4761, 0.6647, 0.5757, -0.6587, 0.7234, 0.207, -0.6855, -0.5811, 0.4385, 0.5543, 0.4515, 0.6992, 0.6818, 0.7098, 0.1769, 0.005745, 0.9977, 0.06725, 0.2957, -0.5751, 0.7628, 0.589, -0.7918, 0.1616, 0.9908, -0.09353, 0.09772, -0.1874, -0.8865, 0.423, -0.5248, -0.8508, 0.02802, 0.0, -1.0, -1.031e-14, -0.2589, -0.6865, -0.6794, -0.09674, -0.8757, -0.4731, 0.0, -1.0, -1.031e-14, -0.4866, 0.6725, 0.5576, -0.9054, 0.1239, 0.4061, -0.6585, 0.7428, -0.121, -0.1874, -0.8865, 0.423, -0.2315, -0.9465, 0.2249, -0.787, -0.2697, 0.5549, -0.4866, 0.6725, 0.5576, -0.3845, -0.1014, 0.9175, -0.787, -0.2697, 0.5549, -0.5534, 0.7103, -0.435, -0.4368, 0.5339, -0.724, -0.21, -0.1064, -0.9719, -0.2589, -0.6865, -0.6794, -0.8173, -0.05665, -0.5734, -0.21, -0.1064, -0.9719, -0.7452, 0.3352, 0.5764, -0.4866, 0.6725, 0.5576, -0.6585, 0.7428, -0.121, -0.548, -0.6275, 0.5532, -0.1874, -0.8865, 0.423, -0.3845, -0.1014, 0.9175])] * 3)])
me_plane_002 = bpy.data.meshes.new('Plane.002')
me_plane_002.from_pydata([(-1.0, -1.0, 0.0), (1.0, -1.0, 0.0), (-1.0, 1.0, 0.0), (1.0, 1.0, 0.0)], [], [(0, 1, 3, 2)])
_uv = me_plane_002.uv_layers.new(name='UVMap')
_uv.uv.foreach_set('vector', [0.0, 0.0, 1.0, 0.0, 1.0, 1.0, 0.0, 1.0])
me_plane_002.materials.append(mat_leavespreview)
me_plane_002.use_remesh_fix_poles = True
me_plane_002.use_remesh_preserve_attributes = False
me_plane_002.update()

# ---- objects
ob_cube = bpy.data.objects.new('Cube', me_cube)
ob_tree1 = bpy.data.objects.new('Tree1', me_plane_004)
ob_instance01 = bpy.data.objects.new('Instance01', me_plane_002)
_N = ng_leaves.nodes; _L = ng_leaves.links
n0 = _N.new('GeometryNodeInstanceOnPoints'); n0.name = 'Instance on Points'; n0.location = (-96, 27)
n0.width = 145
n1 = _N.new('GeometryNodeObjectInfo'); n1.name = 'Object Info'; n1.location = (-360, -57)
n1.inputs[0].default_value = ob_instance01
n2 = _N.new('GeometryNodeInputNormal'); n2.name = 'Normal'; n2.location = (-868, -426)
n2.legacy_corner_normals = True
n3 = _N.new('FunctionNodeAlignEulerToVector'); n3.name = 'Align Euler to Vector'; n3.location = (-365, -274)
n3.axis = 'Z'
n4 = _N.new('GeometryNodeMeshToPoints'); n4.name = 'Mesh to Points'; n4.location = (-619, 10)
n4.inputs[3].default_value = 0.75
n5 = _N.new('GeometryNodeRealizeInstances'); n5.name = 'Realize Instances'; n5.location = (139, 51)
n6 = _N.new('GeometryNodeSetMaterial'); n6.name = 'Set Material'; n6.location = (370, 80)
n6.inputs[2].default_value = mat_leavespreview
n7 = _N.new('NodeGroupOutput'); n7.name = 'Group Output'; n7.location = (577, 82)
n8 = _N.new('NodeGroupInput'); n8.name = 'Group Input'; n8.location = (-887, -44)
n9 = _N.new('GeometryNodeSampleIndex'); n9.name = 'Sample Index'; n9.location = (0, 0)
n9.data_type = 'FLOAT_VECTOR'
n9.domain = 'FACE'
n9.clamp = True
n10 = _N.new('GeometryNodeInputIndex'); n10.name = 'Index'; n10.location = (0, 0)
_L.new(n1.outputs[4], n0.inputs[2])
_L.new(n8.outputs[0], n9.inputs[0])
_L.new(n9.outputs[0], n3.inputs[2])
_L.new(n2.outputs[0], n9.inputs[1])
_L.new(n8.outputs[0], n4.inputs[0])
_L.new(n4.outputs[0], n0.inputs[0])
_L.new(n3.outputs[0], n0.inputs[5])
_L.new(n6.outputs[0], n7.inputs[0])
_L.new(n5.outputs[0], n6.inputs[0])
_L.new(n0.outputs[0], n5.inputs[0])
_L.new(n10.outputs[0], n9.inputs[2])
n7.is_active_output = True

# ---- transforms, parenting, visibility, modifiers, constraints
ob_cube.location = (0.0, 0.0, 4.981)
_m = ob_cube.modifiers.new('Subdivision', 'SUBSURF')
_m.render_levels = 1
_m = ob_cube.modifiers.new('GeometryNodes', 'NODES')
_m.node_group = ng_leaves
ob_tree1.location = (0.0, 0.0, 0.0)
ob_tree1.rotation_euler = (1.571, -0.0, 1.571)
ob_tree1.color = (0.8, 0.8, 0.8, 1.0)
ob_instance01.location = (-7.127, 0.0, 0.0)

# ---- collection membership
col_collection.objects.link(ob_cube)
col_collection.objects.link(ob_tree1)
col_instances.objects.link(ob_instance01)

# ---- scene / render settings (as saved in the file)
scene.frame_start = 1; scene.frame_end = 250; scene.frame_set(2)
scene.render.engine = 'BLENDER_EEVEE_NEXT'
scene.render.film_transparent = True
scene.cycles.sampling_pattern = 'TABULATED_SOBOL'
scene.cycles.use_light_tree = False
scene.view_settings.view_transform = 'Filmic'
bpy.context.view_layer.update()

# ---- added for rendering (the .blend has no active camera and no usable light): camera, sun
cam_auto = bpy.data.cameras.new('AutoCamera')
cam_auto.lens = 50.0
cam_auto.sensor_width = 36.0
cam_auto.clip_end = 1000.0
ob_auto_camera = bpy.data.objects.new('AutoCamera', cam_auto)
scene.collection.objects.link(ob_auto_camera)
ob_auto_camera.location = (11.6345, -16.9003, 14.9434)
ob_auto_camera.rotation_euler = (1.09748, -7.21219e-08, 0.694738)
scene.camera = ob_auto_camera
light_auto_sun = bpy.data.lights.new('AutoSun', 'SUN')
light_auto_sun.energy = 3.0
light_auto_sun.angle = 0.0523599
ob_auto_sun = bpy.data.objects.new('AutoSun', light_auto_sun)
scene.collection.objects.link(ob_auto_sun)
ob_auto_sun.rotation_euler = (0.872665, 0.174533, 0.523599)
bpy.context.view_layer.update()
